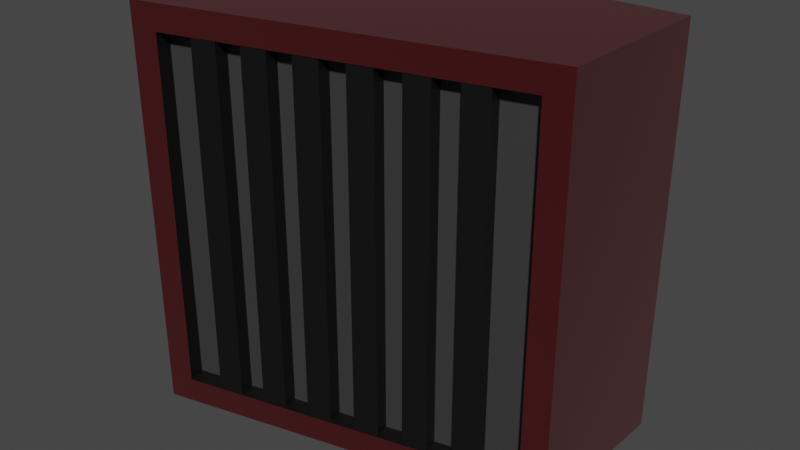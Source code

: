 # Source: Machine3.blend  (saved by Blender 2.83.18; exported with 4.5.12 LTS)
import bpy
from mathutils import Matrix  # noqa: F401  (used for matrix-valued properties, if any)

bpy.ops.wm.read_factory_settings(use_empty=True)
scene = bpy.context.scene
scene.name = 'Scene'

# ---- collections
col_collection = bpy.data.collections.new('Collection'); scene.collection.children.link(col_collection)

# ---- materials (node trees are filled in below, after node groups)
mat_bars = bpy.data.materials.new('Bars')
mat_bars.alpha_threshold = 0.0
mat_bars.use_transparent_shadow = False
mat_bars.line_color = (0.0, 0.0, 0.0, 1.0)
mat_red = bpy.data.materials.new('Red')
mat_red.use_transparent_shadow = False
mat_grey = bpy.data.materials.new('Grey')
mat_grey.use_transparent_shadow = False

# ---- material node trees
mat_bars.use_nodes = True; mat_bars.node_tree.nodes.clear()
_N = mat_bars.node_tree.nodes; _L = mat_bars.node_tree.links
n0 = _N.new('ShaderNodeOutputMaterial'); n0.name = 'Material Output'; n0.location = (300, 300)
n1 = _N.new('ShaderNodeBsdfPrincipled'); n1.name = 'Principled BSDF'; n1.location = (10, 300)
n1.distribution = 'GGX'
n1.subsurface_method = 'BURLEY'
n1.inputs[0].default_value = (0.02539, 0.02539, 0.02539, 1.0)
n1.inputs[1].default_value = 0.7821
n1.inputs[2].default_value = 0.4
n1.inputs[3].default_value = 1.45
n1.inputs[27].default_value = (0.0, 0.0, 0.0, 1.0)
n1.inputs[28].default_value = 1.0
_L.new(n1.outputs[0], n0.inputs[0])
n0.is_active_output = True
mat_red.use_nodes = True; mat_red.node_tree.nodes.clear()
_N = mat_red.node_tree.nodes; _L = mat_red.node_tree.links
n0 = _N.new('ShaderNodeBsdfPrincipled'); n0.name = 'Principled BSDF'; n0.location = (10, 300)
n0.distribution = 'GGX'
n0.subsurface_method = 'BURLEY'
n0.inputs[0].default_value = (0.04955, 0.00662, 0.007416, 1.0)
n0.inputs[2].default_value = 0.7949
n0.inputs[3].default_value = 1.45
n0.inputs[13].default_value = 0.0
n0.inputs[24].default_value = 0.09744
n0.inputs[27].default_value = (0.0, 0.0, 0.0, 1.0)
n0.inputs[28].default_value = 1.0
n1 = _N.new('ShaderNodeOutputMaterial'); n1.name = 'Material Output'; n1.location = (300, 300)
_L.new(n0.outputs[0], n1.inputs[0])
n1.is_active_output = True
mat_grey.use_nodes = True; mat_grey.node_tree.nodes.clear()
_N = mat_grey.node_tree.nodes; _L = mat_grey.node_tree.links
n0 = _N.new('ShaderNodeBsdfPrincipled'); n0.name = 'Principled BSDF'; n0.location = (10, 300)
n0.distribution = 'GGX'
n0.subsurface_method = 'BURLEY'
n0.inputs[0].default_value = (0.03741, 0.03741, 0.03741, 1.0)
n0.inputs[3].default_value = 1.45
n0.inputs[27].default_value = (0.0, 0.0, 0.0, 1.0)
n0.inputs[28].default_value = 1.0
n1 = _N.new('ShaderNodeOutputMaterial'); n1.name = 'Material Output'; n1.location = (300, 300)
_L.new(n0.outputs[0], n1.inputs[0])
n1.is_active_output = True

# ---- world
world_world = bpy.data.worlds.new('World'); scene.world = world_world
world_world.use_nodes = True; world_world.node_tree.nodes.clear()
_N = world_world.node_tree.nodes; _L = world_world.node_tree.links
n0 = _N.new('ShaderNodeOutputWorld'); n0.name = 'World Output'; n0.location = (300, 300)
n1 = _N.new('ShaderNodeBackground'); n1.name = 'Background'; n1.location = (10, 300)
n1.inputs[0].default_value = (0.05088, 0.05088, 0.05088, 1.0)
_L.new(n1.outputs[0], n0.inputs[0])
n0.is_active_output = True
world_world.color = (0.05088, 0.05088, 0.05088)
world_world.use_sun_shadow = False
world_world.sun_shadow_jitter_overblur = 0.0

# ---- meshes
me_cube = bpy.data.meshes.new('Cube')
me_cube.from_pydata([(3.978, 2.138, 7.193), (3.978, 2.138, -1.0), (3.907, -1.223, 7.193), (3.907, -1.223, -1.0), (-3.978, 2.138, 7.193), (-3.978, 2.138, -1.0), (-3.829, -3.078, 7.193), (-3.829, -3.078, -1.0), (-3.829, -3.078, 3.097), (3.907, -1.223, 3.097), (0.235, -2.104, 7.193), (0.235, -2.104, -1.0), (-1.219, -2.435, 6.681), (-3.829, -3.078, 5.145), (3.907, -1.223, 1.048), (-1.699, -2.567, 7.193), (2.169, -1.64, -1.0), (-3.829, -3.078, 1.048), (3.907, -1.223, 5.145), (2.169, -1.64, 7.193), (-1.699, -2.567, -1.0), (-1.219, -2.435, 5.657), (-0.2524, -2.203, 5.657), (-0.2524, -2.203, 6.681), (-1.219, -2.435, 3.609), (-0.2524, -2.203, 3.609), (-0.2524, -2.203, 4.633), (-2.186, -2.667, 3.609), (-2.186, -2.667, 4.633), (-3.829, -3.078, 6.169), (3.907, -1.223, 0.02414), (-2.666, -2.799, 7.193), (2.94, -1.455, -1.0), (-3.829, -3.078, 2.072), (3.907, -1.223, 4.121), (1.202, -1.872, 7.193), (-0.732, -2.336, -1.0), (-1.219, -2.435, 1.56), (-0.2524, -2.203, 1.56), (-0.2524, -2.203, 2.584), (-1.219, -2.435, -0.4879), (-3.829, -3.078, 4.121), (3.907, -1.223, 2.072), (-0.732, -2.336, 7.193), (1.202, -1.872, -1.0), (-3.829, -3.078, 0.02414), (3.907, -1.223, 6.169), (2.94, -1.455, 7.193), (-2.666, -2.799, -1.0), (-0.2524, -2.203, -0.4879), (-0.2524, -2.203, 0.5362), (-2.186, -2.667, -0.4879), (-2.186, -2.667, 0.5362), (2.649, -1.508, 1.56), (2.649, -1.508, -0.4879), (0.7146, -1.972, -0.4879), (1.682, -1.74, -0.4879), (1.682, -1.74, 0.5362), (2.649, -1.508, 5.657), (2.649, -1.508, 3.609), (0.7146, -1.972, 3.609), (1.682, -1.74, 3.609), (1.682, -1.74, 4.633), (0.7146, -1.972, 5.657), (1.682, -1.74, 5.657), (1.682, -1.74, 6.681), (0.7146, -1.972, 1.56), (1.682, -1.74, 1.56), (1.682, -1.74, 2.584), (-2.186, -2.667, 1.56), (-2.186, -2.667, 2.584), (-2.186, -2.667, 5.657), (-2.186, -2.667, 6.681), (1.198, -1.856, -0.4879), (-2.67, -2.783, -0.4879), (-0.7359, -2.319, -0.4879), (-1.703, -2.551, -0.4879), (2.165, -1.624, -0.4879), (0.2311, -2.087, -0.4879), (-2.67, -2.783, 6.681), (-2.67, -2.783, 5.657), (-2.67, -2.783, 6.169), (-2.186, -2.667, 6.169), (-2.67, -2.783, 2.584), (-2.67, -2.783, 1.56), (-3.829, -3.078, 6.681), (3.907, -1.223, -0.4879), (-3.345, -2.962, 7.193), (3.424, -1.339, -1.0), (-3.829, -3.078, 2.584), (3.907, -1.223, 3.609), (0.7186, -1.988, 7.193), (-0.2485, -2.22, -1.0), (-3.345, -2.962, 3.097), (-2.67, -2.783, 2.072), (0.235, -2.104, -0.4879), (-2.186, -2.667, 2.072), (-3.829, -3.078, 4.633), (3.907, -1.223, 1.56), (-1.216, -2.451, 7.193), (1.686, -1.756, -1.0), (-3.829, -3.078, 0.5362), (3.907, -1.223, 5.657), (2.653, -1.524, 7.193), (-2.183, -2.683, -1.0), (1.198, -1.856, 2.584), (1.198, -1.856, 1.56), (1.198, -1.856, 2.072), (1.682, -1.74, 2.072), (0.7146, -1.972, 2.072), (1.198, -1.856, 6.681), (1.198, -1.856, 5.657), (1.198, -1.856, 6.169), (1.682, -1.74, 6.169), (0.7146, -1.972, 6.169), (2.169, -1.64, -0.4879), (1.198, -1.856, 4.633), (-3.345, -2.962, 1.048), (1.198, -1.856, 3.609), (-1.699, -2.567, -0.4879), (1.198, -1.856, 4.121), (-3.345, -2.962, 5.145), (1.682, -1.74, 4.121), (0.7146, -1.972, 4.121), (2.649, -1.508, 4.121), (-3.829, -3.078, 5.657), (3.907, -1.223, 0.5362), (-2.183, -2.683, 7.193), (2.653, -1.524, -1.0), (-3.829, -3.078, 1.56), (3.907, -1.223, 4.633), (1.686, -1.756, 7.193), (-1.216, -2.451, -1.0), (2.649, -1.508, 6.169), (1.198, -1.856, 0.5362), (1.198, -1.856, 0.02414), (1.682, -1.74, 0.02414), (-3.829, -3.078, 3.609), (3.907, -1.223, 2.584), (-0.2485, -2.22, 7.193), (0.7186, -1.988, -1.0), (-3.829, -3.078, -0.4879), (3.907, -1.223, 6.681), (3.424, -1.339, 7.193), (-3.345, -2.962, -1.0), (0.7146, -1.972, 0.02414), (3.424, -1.339, 3.097), (2.649, -1.508, 0.02414), (0.235, -2.104, 6.681), (2.649, -1.508, 2.072), (3.424, -1.339, 5.145), (-2.67, -2.783, 0.5362), (2.169, -1.64, 6.681), (-2.67, -2.783, 0.02414), (3.424, -1.339, 1.048), (-2.186, -2.667, 0.02414), (-0.7359, -2.319, 0.5362), (-0.7359, -2.319, 0.02414), (-0.2524, -2.203, 0.02414), (-1.219, -2.435, 0.02414), (-0.7359, -2.319, 2.584), (-0.7359, -2.319, 1.56), (-0.7359, -2.319, 2.072), (-0.2524, -2.203, 2.072), (-1.699, -2.567, 6.681), (-1.219, -2.435, 2.072), (-2.67, -2.783, 4.633), (-2.67, -2.783, 3.609), (-0.732, -2.336, 6.681), (-2.67, -2.783, 4.121), (-2.186, -2.667, 4.121), (-0.7359, -2.319, 4.633), (-0.7359, -2.319, 3.609), (-3.345, -2.962, 4.121), (-0.7359, -2.319, 4.121), (-0.2524, -2.203, 4.121), (-1.219, -2.435, 4.121), (-0.7359, -2.319, 6.681), (-0.7359, -2.319, 5.657), (-0.7359, -2.319, 6.169), (-0.2524, -2.203, 6.169), (-1.219, -2.435, 6.169), (-1.703, -2.551, 6.169), (-0.732, -2.336, -0.4879), (-1.703, -2.551, 6.681), (-3.345, -2.962, 0.02414), (-1.703, -2.551, 4.121), (-2.666, -2.799, -0.4879), (-1.703, -2.551, 4.633), (-0.7359, -2.319, 5.145), (3.424, -1.339, 2.072), (-0.2524, -2.203, 5.145), (-2.67, -2.783, 5.145), (-2.186, -2.667, 5.145), (3.424, -1.339, 0.02414), (2.94, -1.455, -0.4879), (-1.703, -2.551, 2.072), (-1.703, -2.551, 2.584), (-1.703, -2.551, 0.02414), (1.202, -1.872, -0.4879), (-1.703, -2.551, 0.5362), (-0.7359, -2.319, 1.048), (3.424, -1.339, 6.169), (-0.2524, -2.203, 1.048), (2.94, -1.455, 6.681), (-2.67, -2.783, 1.048), (3.424, -1.339, 4.121), (-2.186, -2.667, 1.048), (2.165, -1.624, 2.072), (2.165, -1.624, 2.584), (2.165, -1.624, 0.02414), (2.165, -1.624, 0.5362), (1.198, -1.856, 1.048), (1.682, -1.74, 1.048), (2.165, -1.624, 6.169), (2.165, -1.624, 6.681), (1.202, -1.872, 6.681), (2.165, -1.624, 4.121), (2.165, -1.624, 4.633), (1.198, -1.856, 5.145), (1.682, -1.74, 5.145), (-3.345, -2.962, 2.072), (0.2311, -2.087, 6.169), (0.2311, -2.087, 6.681), (0.2311, -2.087, 2.072), (-3.345, -2.962, 6.169), (0.2311, -2.087, 2.584), (-0.7359, -2.319, 3.097), (-2.666, -2.799, 6.681), (-2.183, -2.683, 6.681), (-0.2524, -2.203, 3.097), (-3.345, -2.962, 5.657), (0.2311, -2.087, 4.121), (0.2311, -2.087, 4.633), (-3.345, -2.962, 1.56), (0.2311, -2.087, 0.02414), (0.2311, -2.087, 0.5362), (1.198, -1.856, 3.097), (1.686, -1.756, 6.681), (1.682, -1.74, 3.097), (-2.67, -2.783, 3.097), (-2.186, -2.667, 3.097), (-1.703, -2.551, 5.657), (-1.703, -2.551, 3.609), (3.424, -1.339, 4.633), (3.424, -1.339, 3.609), (-1.703, -2.551, 5.145), (3.424, -1.339, 6.681), (3.424, -1.339, 5.657), (-1.219, -2.435, 5.145), (-1.703, -2.551, 1.56), (1.686, -1.756, -0.4879), (0.7186, -1.988, -0.4879), (3.424, -1.339, 0.5362), (3.424, -1.339, -0.4879), (2.653, -1.524, -0.4879), (3.424, -1.339, 2.584), (3.424, -1.339, 1.56), (-1.703, -2.551, 1.048), (-1.219, -2.435, 1.048), (-2.183, -2.683, -0.4879), (-3.345, -2.962, -0.4879), (2.165, -1.624, 1.56), (-0.2485, -2.22, -0.4879), (-1.216, -2.451, -0.4879), (2.165, -1.624, 1.048), (2.649, -1.508, 1.048), (0.7146, -1.972, 1.048), (2.165, -1.624, 5.657), (2.165, -1.624, 3.609), (-3.345, -2.962, 3.609), (2.165, -1.624, 5.145), (2.649, -1.508, 5.145), (0.7146, -1.972, 5.145), (-0.2485, -2.22, 6.681), (0.2311, -2.087, 5.145), (0.2311, -2.087, 5.657), (-1.216, -2.451, 6.681), (0.2311, -2.087, 1.048), (-3.345, -2.962, 4.633), (0.2311, -2.087, 1.56), (2.165, -1.624, 3.097), (-3.345, -2.962, 0.5362), (2.649, -1.508, 3.097), (-1.703, -2.551, 3.097), (-1.219, -2.435, 3.097), (2.653, -1.524, 6.681), (0.2311, -2.087, 3.609), (0.2311, -2.087, 3.097), (0.7186, -1.988, 6.681), (0.7146, -1.972, 3.097), (-3.345, -2.962, 2.584), (-3.345, -2.962, 6.681), (0.6347, -1.638, 3.097), (0.1512, -1.754, 3.097), (0.1512, -1.754, 3.609), (-1.299, -2.102, 3.097), (-1.783, -2.218, 3.097), (2.569, -1.174, 3.097), (2.085, -1.29, 3.097), (0.1512, -1.754, 1.56), (0.1512, -1.754, 1.048), (0.1512, -1.754, 5.657), (0.1512, -1.754, 5.145), (0.6347, -1.638, 5.145), (2.569, -1.174, 5.145), (2.085, -1.29, 5.145), (2.085, -1.29, 3.609), (2.085, -1.29, 5.657), (0.6347, -1.638, 1.048), (2.569, -1.174, 1.048), (2.085, -1.29, 1.048), (2.085, -1.29, 1.56), (-1.299, -2.102, 1.048), (-1.783, -2.218, 1.048), (-1.783, -2.218, 1.56), (-1.299, -2.102, 5.145), (-1.783, -2.218, 5.145), (-1.783, -2.218, 3.609), (-1.783, -2.218, 5.657), (-2.266, -2.333, 3.097), (-2.75, -2.449, 3.097), (1.602, -1.406, 3.097), (1.118, -1.522, 3.097), (0.1512, -1.754, 0.5362), (0.1512, -1.754, 0.02414), (0.1512, -1.754, 4.633), (0.1512, -1.754, 4.121), (-0.3323, -1.87, 3.097), (-0.8158, -1.986, 3.097), (3.34, -0.9896, 3.097), (2.856, -1.105, 3.097), (0.1512, -1.754, 2.584), (0.1512, -1.754, 2.072), (0.1512, -1.754, 6.681), (0.1512, -1.754, 6.169), (1.602, -1.406, 5.145), (1.118, -1.522, 5.145), (3.34, -0.9896, 5.145), (2.856, -1.105, 5.145), (2.085, -1.29, 4.633), (2.085, -1.29, 4.121), (2.085, -1.29, 6.681), (2.085, -1.29, 6.169), (1.602, -1.406, 1.048), (1.118, -1.522, 1.048), (3.34, -0.9896, 1.048), (2.856, -1.105, 1.048), (2.085, -1.29, 0.5362), (2.085, -1.29, 0.02414), (2.085, -1.29, 2.584), (2.085, -1.29, 2.072), (-2.266, -2.333, 1.048), (-2.75, -2.449, 1.048), (-0.3323, -1.87, 1.048), (-0.8158, -1.986, 1.048), (-1.783, -2.218, 0.5362), (-1.783, -2.218, 0.02414), (-1.783, -2.218, 2.584), (-1.783, -2.218, 2.072), (-2.266, -2.333, 5.145), (-2.75, -2.449, 5.145), (-0.3323, -1.87, 5.145), (-0.8158, -1.986, 5.145), (-1.783, -2.218, 4.633), (-1.783, -2.218, 4.121), (-1.783, -2.218, 6.681), (-1.783, -2.218, 6.169), (-1.299, -2.102, 6.169), (-0.3323, -1.87, 6.169), (-0.8158, -1.986, 6.169), (-0.8158, -1.986, 5.657), (-0.8158, -1.986, 6.681), (-1.299, -2.102, 4.121), (-0.3323, -1.87, 4.121), (-0.8158, -1.986, 4.121), (-0.8158, -1.986, 3.609), (-0.8158, -1.986, 4.633), (-2.266, -2.333, 4.121), (-2.75, -2.449, 4.121), (-2.75, -2.449, 3.609), (-2.75, -2.449, 4.633), (-1.299, -2.102, 2.072), (-0.3323, -1.87, 2.072), (-0.8158, -1.986, 2.072), (-0.8158, -1.986, 1.56), (-0.8158, -1.986, 2.584), (-1.299, -2.102, 0.02414), (-0.3323, -1.87, 0.02414), (-0.8158, -1.986, 0.02414), (-0.8158, -1.986, 0.5362), (-2.266, -2.333, 0.02414), (-2.75, -2.449, 0.02414), (-2.75, -2.449, 0.5362), (2.569, -1.174, 2.072), (3.34, -0.9896, 2.072), (2.856, -1.105, 2.072), (2.856, -1.105, 1.56), (2.856, -1.105, 2.584), (2.569, -1.174, 0.02414), (3.34, -0.9896, 0.02414), (2.856, -1.105, 0.02414), (2.856, -1.105, 0.5362), (0.6347, -1.638, 0.02414), (1.602, -1.406, 0.02414), (1.118, -1.522, 0.02414), (1.118, -1.522, 0.5362), (2.569, -1.174, 6.169), (3.34, -0.9896, 6.169), (2.856, -1.105, 6.169), (2.856, -1.105, 5.657), (2.856, -1.105, 6.681), (2.569, -1.174, 4.121), (3.34, -0.9896, 4.121), (2.856, -1.105, 4.121), (2.856, -1.105, 3.609), (2.856, -1.105, 4.633), (0.6347, -1.638, 4.121), (1.602, -1.406, 4.121), (1.118, -1.522, 4.121), (1.118, -1.522, 3.609), (1.118, -1.522, 4.633), (0.6347, -1.638, 6.169), (1.602, -1.406, 6.169), (1.118, -1.522, 6.169), (1.118, -1.522, 5.657), (1.118, -1.522, 6.681), (0.6347, -1.638, 2.072), (1.602, -1.406, 2.072), (1.118, -1.522, 2.072), (1.118, -1.522, 1.56), (1.118, -1.522, 2.584), (-2.266, -2.333, 2.072), (-2.75, -2.449, 2.072), (-2.75, -2.449, 1.56), (-2.75, -2.449, 2.584), (-2.266, -2.333, 6.169), (-2.75, -2.449, 6.169), (-2.75, -2.449, 5.657), (-2.75, -2.449, 6.681), (-3.429, -2.612, 3.097), (0.1512, -1.754, -0.4879), (2.085, -1.29, -0.4879), (-3.429, -2.612, 1.048), (-1.783, -2.218, -0.4879), (-3.429, -2.612, 5.145), (-3.429, -2.612, 4.121), (-0.8158, -1.986, -0.4879), (-3.429, -2.612, 0.02414), (-2.75, -2.449, -0.4879), (2.856, -1.105, -0.4879), (1.118, -1.522, -0.4879), (-3.429, -2.612, 2.072), (-3.429, -2.612, 6.169), (-2.266, -2.333, 6.681), (-2.266, -2.333, 5.657), (-3.429, -2.612, 5.657), (-2.266, -2.333, 2.584), (-2.266, -2.333, 1.56), (-3.429, -2.612, 1.56), (1.602, -1.406, 2.584), (1.602, -1.406, 1.56), (0.6347, -1.638, 1.56), (1.602, -1.406, 6.681), (1.602, -1.406, 5.657), (0.6347, -1.638, 5.657), (1.602, -1.406, 4.633), (1.602, -1.406, 3.609), (0.6347, -1.638, 3.609), (3.34, -0.9896, 4.633), (3.34, -0.9896, 3.609), (2.569, -1.174, 3.609), (3.34, -0.9896, 6.681), (3.34, -0.9896, 5.657), (2.569, -1.174, 5.657), (1.602, -1.406, 0.5362), (1.602, -1.406, -0.4879), (0.6347, -1.638, -0.4879), (3.34, -0.9896, 0.5362), (3.34, -0.9896, -0.4879), (2.569, -1.174, -0.4879), (3.34, -0.9896, 2.584), (3.34, -0.9896, 1.56), (2.569, -1.174, 1.56), (-2.266, -2.333, 0.5362), (-2.266, -2.333, -0.4879), (-3.429, -2.612, -0.4879), (-0.3323, -1.87, 0.5362), (-0.3323, -1.87, -0.4879), (-1.299, -2.102, -0.4879), (-0.3323, -1.87, 2.584), (-0.3323, -1.87, 1.56), (-1.299, -2.102, 1.56), (-2.266, -2.333, 4.633), (-2.266, -2.333, 3.609), (-3.429, -2.612, 3.609), (-0.3323, -1.87, 4.633), (-0.3323, -1.87, 3.609), (-1.299, -2.102, 3.609), (-0.3323, -1.87, 6.681), (-0.3323, -1.87, 5.657), (-1.299, -2.102, 5.657), (-1.299, -2.102, 6.681), (-1.299, -2.102, 4.633), (-3.429, -2.612, 4.633), (-1.299, -2.102, 2.584), (-1.299, -2.102, 0.5362), (-3.429, -2.612, 0.5362), (2.569, -1.174, 2.584), (2.569, -1.174, 0.5362), (0.6347, -1.638, 0.5362), (2.569, -1.174, 6.681), (2.569, -1.174, 4.633), (0.6347, -1.638, 4.633), (0.6347, -1.638, 6.681), (0.6347, -1.638, 2.584), (-3.429, -2.612, 2.584), (-3.429, -2.612, 6.681), (-1.219, -2.435, 4.633), (-1.219, -2.435, 2.584), (-1.219, -2.435, 0.5362), (2.649, -1.508, 2.584), (2.649, -1.508, 0.5362), (0.7146, -1.972, 0.5362), (2.649, -1.508, 6.681), (2.649, -1.508, 4.633), (0.7146, -1.972, 4.633), (0.7146, -1.972, 6.681), (0.7146, -1.972, 2.584)], [], [(0, 4, 6, 87, 31, 127, 15, 99, 43, 139, 10, 91, 35, 131, 19, 103, 47, 143, 2), (292, 87, 6, 85), (7, 141, 45, 101, 17, 129, 33, 89, 8, 137, 41, 97, 13, 125, 29, 85, 6, 4, 5), (5, 1, 3, 88, 32, 128, 16, 100, 44, 140, 11, 92, 36, 132, 20, 104, 48, 144, 7), (1, 0, 2, 142, 46, 102, 18, 130, 34, 90, 9, 138, 42, 98, 14, 126, 30, 86, 3), (5, 4, 0, 1), (291, 93, 8, 89), (466, 336, 220, 62), (289, 91, 10, 148), (511, 342, 215, 524), (358, 359, 196, 197), (286, 103, 19, 152), (433, 434, 84, 94), (418, 466, 62, 122), (317, 364, 188, 246), (282, 117, 17, 101), (510, 309, 267, 523), (356, 357, 198, 200), (279, 121, 13, 97), (426, 424, 112, 110), (277, 99, 15, 164), (496, 362, 191, 26), (403, 510, 523, 145), (274, 139, 43, 168), (425, 337, 219, 111), (374, 496, 26, 175), (323, 431, 105, 237), (270, 173, 41, 137), (465, 422, 114, 63), (297, 358, 197, 284), (350, 351, 208, 209), (429, 430, 106, 107), (304, 465, 63, 273), (314, 356, 200, 258), (509, 310, 266, 522), (348, 349, 210, 211), (261, 185, 45, 141), (421, 419, 120, 116), (399, 509, 522, 147), (480, 399, 147, 54), (420, 323, 237, 118), (424, 425, 111, 112), (464, 423, 113, 64), (299, 350, 209, 281), (342, 343, 214, 215), (442, 480, 54, 77), (494, 378, 170, 27), (336, 464, 64, 220), (311, 348, 211, 265), (508, 298, 283, 521), (247, 143, 47, 204), (340, 341, 217, 218), (320, 494, 27, 241), (394, 508, 521, 149), (337, 421, 116, 219), (306, 340, 218, 271), (419, 420, 118, 120), (423, 463, 65, 113), (334, 335, 222, 223), (238, 131, 35, 216), (493, 360, 193, 28), (294, 332, 226, 288), (332, 333, 224, 226), (234, 221, 33, 129), (378, 493, 28, 170), (463, 426, 110, 65), (231, 225, 29, 125), (477, 403, 145, 55), (229, 127, 31, 228), (462, 427, 109, 66), (303, 326, 233, 275), (164, 15, 127, 229), (309, 462, 66, 267), (301, 324, 236, 278), (506, 313, 259, 520), (121, 231, 125, 13), (326, 327, 232, 233), (441, 477, 55, 78), (109, 528, 226, 224), (114, 527, 223, 222), (123, 526, 233, 232), (124, 525, 218, 217), (133, 524, 215, 214), (145, 523, 236, 235), (117, 234, 129, 17), (147, 522, 211, 210), (149, 521, 209, 208), (159, 520, 200, 198), (165, 519, 197, 196), (176, 518, 188, 186), (181, 12, 184, 182), (249, 21, 242, 246), (191, 22, 178, 189), (180, 23, 177, 179), (285, 24, 243, 284), (230, 25, 172, 227), (175, 26, 171, 174), (241, 27, 167, 240), (152, 19, 131, 238), (170, 28, 166, 169), (259, 37, 250, 258), (203, 38, 161, 201), (163, 39, 160, 162), (158, 50, 156, 157), (155, 52, 151, 153), (266, 53, 262, 265), (136, 57, 134, 135), (272, 58, 268, 271), (283, 59, 269, 281), (290, 60, 287, 288), (239, 61, 118, 237), (122, 62, 116, 120), (273, 63, 276, 275), (220, 64, 111, 219), (113, 65, 110, 112), (34, 130, 244, 206), (130, 18, 150, 244), (267, 66, 280, 278), (9, 90, 245, 146), (90, 34, 206, 245), (213, 67, 106, 212), (108, 68, 105, 107), (207, 69, 84, 205), (96, 70, 83, 94), (46, 142, 247, 202), (142, 2, 143, 247), (193, 71, 80, 192), (18, 102, 248, 150), (102, 46, 202, 248), (82, 72, 79, 81), (71, 82, 81, 80), (70, 241, 240, 83), (69, 96, 94, 84), (68, 239, 237, 105), (67, 108, 107, 106), (100, 251, 199, 44), (16, 115, 251, 100), (66, 109, 224, 280), (140, 252, 95, 11), (44, 199, 252, 140), (64, 113, 112, 111), (63, 114, 222, 276), (30, 126, 253, 194), (126, 14, 154, 253), (88, 254, 195, 32), (3, 86, 254, 88), (86, 30, 194, 254), (128, 255, 115, 16), (32, 195, 255, 128), (62, 220, 219, 116), (61, 122, 120, 118), (42, 138, 256, 190), (138, 9, 146, 256), (60, 123, 232, 287), (14, 98, 257, 154), (98, 42, 190, 257), (59, 124, 217, 269), (58, 133, 214, 268), (57, 213, 212, 134), (56, 136, 135, 73), (55, 145, 235, 78), (54, 147, 210, 77), (104, 260, 187, 48), (20, 119, 260, 104), (53, 149, 208, 262), (144, 261, 141, 7), (48, 187, 261, 144), (52, 207, 205, 151), (51, 155, 153, 74), (50, 203, 201, 156), (49, 158, 157, 75), (92, 263, 183, 36), (11, 95, 263, 92), (40, 159, 198, 76), (132, 264, 119, 20), (36, 183, 264, 132), (39, 230, 227, 160), (38, 163, 162, 161), (37, 165, 196, 250), (28, 193, 192, 166), (27, 170, 169, 167), (26, 191, 189, 171), (25, 175, 174, 172), (24, 176, 186, 243), (22, 180, 179, 178), (21, 181, 182, 242), (518, 249, 246, 188), (519, 285, 284, 197), (520, 259, 258, 200), (521, 283, 281, 209), (522, 266, 265, 211), (523, 267, 278, 236), (93, 270, 137, 8), (525, 272, 271, 218), (526, 273, 275, 233), (528, 290, 288, 226), (256, 146, 330, 481), (263, 95, 441, 488), (117, 282, 507, 443), (190, 256, 481, 395), (216, 289, 514, 426), (183, 263, 488, 447), (282, 185, 448, 507), (289, 148, 334, 514), (164, 229, 454, 366), (248, 202, 408, 473), (148, 10, 139, 274), (255, 195, 450, 480), (229, 228, 439, 454), (185, 261, 486, 448), (150, 248, 473, 338), (115, 255, 480, 442), (254, 194, 400, 479), (261, 187, 449, 486), (148, 274, 499, 334), (168, 43, 99, 277), (221, 234, 459, 452), (274, 168, 372, 499), (234, 117, 443, 459), (173, 279, 97, 41), (202, 247, 472, 408), (195, 254, 479, 450), (253, 154, 346, 478), (260, 119, 444, 485), (121, 279, 504, 445), (247, 204, 411, 472), (204, 286, 511, 411), (194, 253, 478, 400), (185, 282, 101, 45), (187, 260, 485, 449), (279, 173, 446, 504), (286, 152, 342, 511), (292, 225, 453, 517), (228, 292, 517, 439), (93, 291, 516, 440), (245, 206, 413, 470), (252, 199, 451, 477), (291, 221, 452, 516), (146, 245, 470, 330), (95, 252, 477, 441), (225, 231, 456, 453), (152, 238, 463, 342), (204, 47, 103, 286), (244, 150, 338, 469), (251, 115, 442, 476), (257, 190, 395, 482), (264, 183, 447, 489), (231, 121, 445, 456), (173, 270, 495, 446), (238, 216, 426, 463), (168, 277, 502, 372), (216, 35, 91, 289), (206, 244, 469, 413), (199, 251, 476, 451), (154, 257, 482, 346), (221, 291, 89, 33), (119, 264, 489, 444), (270, 93, 440, 495), (225, 292, 85, 29), (277, 164, 366, 502), (228, 31, 87, 292), (492, 382, 165, 37), (387, 506, 520, 159), (324, 325, 235, 236), (476, 404, 136, 56), (406, 405, 135, 134), (313, 492, 37, 259), (461, 428, 108, 67), (367, 319, 242, 182), (451, 476, 56, 73), (345, 406, 134, 212), (344, 461, 67, 213), (365, 318, 243, 186), (505, 296, 285, 519), (319, 317, 246, 242), (475, 344, 213, 57), (405, 451, 73, 135), (491, 383, 163, 38), (382, 505, 519, 165), (318, 297, 284, 243), (404, 475, 57, 136), (354, 491, 38, 203), (460, 322, 239, 68), (359, 315, 250, 196), (315, 314, 258, 250), (428, 460, 68, 108), (482, 395, 396, 397), (481, 330, 331, 398), (357, 444, 76, 198), (479, 400, 401, 450), (478, 346, 347, 402), (474, 407, 133, 58), (490, 328, 230, 39), (312, 311, 265, 262), (305, 474, 58, 272), (473, 408, 409, 410), (383, 490, 39, 163), (470, 413, 414, 415), (469, 338, 339, 416), (351, 312, 262, 208), (503, 316, 249, 518), (393, 392, 153, 151), (349, 442, 77, 210), (373, 503, 518, 176), (308, 306, 271, 268), (489, 387, 159, 40), (307, 299, 281, 269), (353, 393, 151, 205), (390, 389, 157, 156), (458, 432, 96, 69), (392, 449, 74, 153), (367, 366, 454, 436), (444, 489, 40, 76), (317, 319, 455, 360), (319, 367, 436, 455), (361, 438, 456, 445), (438, 437, 453, 456), (352, 458, 69, 207), (359, 358, 457, 432), (358, 297, 320, 457), (343, 308, 268, 214), (314, 315, 458, 352), (315, 359, 432, 458), (353, 434, 459, 443), (434, 433, 452, 459), (368, 502, 12, 181), (351, 350, 460, 428), (350, 299, 322, 460), (488, 388, 158, 49), (311, 312, 461, 344), (312, 351, 428, 461), (341, 307, 269, 217), (345, 430, 462, 309), (430, 429, 427, 462), (302, 303, 275, 276), (343, 342, 463, 423), (386, 384, 162, 160), (306, 308, 464, 336), (308, 343, 423, 464), (502, 366, 184, 12), (337, 425, 465, 304), (425, 424, 422, 465), (300, 301, 278, 280), (341, 340, 466, 418), (340, 306, 336, 466), (471, 412, 124, 59), (299, 307, 467, 322), (307, 341, 418, 467), (355, 390, 156, 201), (323, 420, 468, 293), (420, 419, 417, 468), (413, 469, 416, 414), (330, 470, 415, 331), (385, 355, 201, 161), (331, 415, 471, 298), (415, 414, 412, 471), (408, 472, 411, 409), (338, 473, 410, 339), (447, 488, 49, 75), (339, 410, 474, 305), (410, 409, 407, 474), (457, 320, 241, 70), (349, 348, 475, 404), (348, 311, 344, 475), (442, 349, 404, 476), (451, 405, 403, 477), (400, 478, 402, 401), (450, 401, 399, 480), (395, 481, 398, 396), (346, 482, 397, 347), (501, 368, 181, 21), (347, 397, 483, 310), (397, 396, 394, 483), (298, 471, 59, 283), (357, 356, 484, 391), (356, 314, 352, 484), (444, 357, 391, 485), (449, 392, 448, 486), (389, 447, 75, 157), (325, 324, 487, 388), (324, 301, 354, 487), (441, 325, 388, 488), (447, 389, 387, 489), (515, 293, 290, 528), (333, 332, 490, 383), (332, 294, 328, 490), (487, 354, 203, 50), (301, 300, 491, 354), (300, 333, 383, 491), (432, 457, 70, 96), (355, 385, 492, 313), (385, 384, 382, 492), (335, 302, 276, 222), (365, 364, 493, 378), (364, 317, 360, 493), (316, 501, 21, 249), (297, 318, 494, 320), (318, 365, 378, 494), (321, 380, 495, 440), (380, 379, 446, 495), (427, 515, 528, 109), (327, 326, 496, 374), (326, 303, 362, 496), (388, 487, 50, 158), (294, 295, 497, 328), (295, 327, 374, 497), (333, 300, 280, 224), (329, 376, 498, 296), (376, 375, 373, 498), (295, 294, 288, 287), (335, 334, 499, 369), (381, 379, 169, 166), (303, 302, 500, 362), (302, 335, 369, 500), (329, 386, 160, 227), (363, 371, 501, 316), (371, 370, 368, 501), (380, 321, 240, 167), (370, 372, 502, 368), (500, 369, 180, 22), (375, 377, 503, 373), (377, 363, 316, 503), (379, 381, 504, 446), (381, 361, 445, 504), (384, 385, 161, 162), (384, 386, 505, 382), (386, 329, 296, 505), (422, 514, 527, 114), (389, 390, 506, 387), (390, 355, 313, 506), (392, 393, 507, 448), (393, 353, 443, 507), (327, 295, 287, 232), (396, 398, 508, 394), (398, 331, 298, 508), (362, 500, 22, 191), (401, 402, 509, 399), (402, 347, 310, 509), (377, 375, 174, 171), (405, 406, 510, 403), (406, 345, 309, 510), (325, 441, 78, 235), (409, 411, 511, 407), (514, 334, 223, 527), (414, 416, 512, 412), (416, 339, 305, 512), (376, 329, 227, 172), (419, 421, 513, 417), (421, 337, 304, 513), (485, 391, 155, 51), (424, 426, 514, 422), (455, 436, 82, 71), (429, 431, 515, 427), (431, 323, 293, 515), (433, 435, 516, 452), (435, 321, 440, 516), (437, 439, 517, 453), (321, 435, 83, 240), (328, 497, 25, 230), (430, 345, 212, 106), (407, 511, 524, 133), (370, 371, 178, 179), (497, 374, 175, 25), (431, 429, 107, 105), (310, 483, 53, 266), (364, 365, 186, 188), (322, 467, 61, 239), (437, 438, 80, 81), (483, 394, 149, 53), (366, 367, 182, 184), (467, 418, 122, 61), (434, 353, 205, 84), (454, 439, 79, 72), (412, 512, 525, 124), (375, 376, 172, 174), (296, 498, 24, 285), (435, 433, 94, 83), (512, 305, 272, 525), (363, 377, 171, 189), (498, 373, 176, 24), (436, 454, 72, 82), (391, 484, 52, 155), (371, 363, 189, 178), (293, 468, 60, 290), (499, 372, 177, 23), (438, 361, 192, 80), (484, 352, 207, 52), (372, 370, 179, 177), (468, 417, 123, 60), (439, 437, 81, 79), (449, 485, 51, 74), (417, 513, 526, 123), (379, 380, 167, 169), (369, 499, 23, 180), (360, 455, 71, 193), (513, 304, 273, 526), (361, 381, 166, 192)])
me_cube.polygons.foreach_set('material_index', [1, 1, 1, 1, 1, 1, 1, 0, 1, 0, 0, 1, 0, 0, 0, 1, 0, 0, 1, 0, 1, 0, 0, 1, 0, 0, 0, 1, 0, 0, 0, 0, 0, 0, 0, 0, 1, 0, 0, 0, 0, 0, 0, 0, 0, 0, 0, 0, 0, 0, 1, 0, 0, 0, 0, 0, 0, 0, 0, 1, 0, 0, 0, 1, 0, 0, 1, 0, 1, 0, 0, 1, 0, 0, 0, 1, 0, 0, 0, 0, 0, 0, 0, 0, 1, 0, 0, 0, 0, 0, 0, 0, 0, 0, 0, 0, 0, 0, 1, 0, 0, 0, 0, 0, 0, 0, 0, 0, 0, 0, 0, 0, 0, 0, 0, 1, 1, 0, 1, 1, 0, 0, 0, 0, 1, 1, 0, 1, 1, 0, 0, 0, 0, 0, 0, 1, 1, 0, 1, 1, 0, 0, 1, 1, 1, 1, 1, 1, 1, 0, 0, 1, 1, 0, 1, 1, 0, 0, 0, 0, 0, 0, 1, 1, 0, 1, 1, 0, 0, 0, 0, 1, 1, 0, 1, 1, 0, 0, 0, 0, 0, 0, 0, 0, 0, 0, 0, 0, 0, 0, 0, 0, 1, 0, 0, 0, 0, 0, 0, 0, 0, 0, 0, 0, 0, 0, 1, 0, 0, 0, 0, 0, 0, 0, 0, 1, 0, 0, 0, 1, 0, 0, 0, 0, 0, 0, 0, 0, 1, 0, 0, 0, 0, 0, 0, 0, 0, 0, 0, 0, 0, 0, 1, 0, 0, 0, 0, 0, 0, 0, 0, 1, 0, 0, 0, 1, 0, 0, 1, 0, 1, 0, 0, 0, 0, 0, 0, 0, 0, 0, 0, 0, 0, 0, 0, 0, 0, 0, 0, 0, 0, 0, 0, 0, 0, 0, 2, 2, 0, 2, 2, 0, 0, 0, 0, 2, 0, 2, 2, 0, 0, 0, 0, 0, 0, 0, 0, 0, 0, 0, 0, 2, 0, 2, 2, 2, 2, 0, 2, 2, 0, 2, 2, 2, 2, 0, 2, 2, 0, 2, 2, 0, 2, 2, 0, 2, 0, 2, 2, 0, 2, 2, 0, 2, 2, 0, 2, 2, 0, 2, 2, 2, 2, 0, 2, 2, 2, 2, 0, 2, 2, 0, 2, 2, 2, 2, 2, 2, 2, 2, 0, 2, 2, 0, 2, 2, 2, 2, 0, 2, 2, 2, 2, 0, 2, 2, 0, 2, 2, 0, 2, 2, 0, 2, 2, 0, 2, 2, 2, 2, 0, 2, 2, 0, 2, 2, 0, 2, 2, 0, 2, 0, 2, 2, 0, 2, 2, 0, 2, 0, 2, 2, 2, 2, 0, 2, 2, 0, 2, 2, 2, 2, 0, 2, 2, 0, 2, 2, 0, 2, 2, 0, 2, 0, 2, 2, 0, 2, 2, 0, 2, 0, 2, 2, 2, 2, 2, 0, 0, 0, 0, 0, 0, 0, 0, 0, 0, 0, 0, 0, 0, 0, 0, 0, 0, 0, 0, 0, 0, 0, 0, 0, 0, 0, 0, 0, 0, 0, 0, 0, 0, 0, 0, 0, 0, 0, 0])
_uv = me_cube.uv_layers.new(name='UVMap')
_uv.uv.foreach_set('vector', [0.625, 0.5, 0.875, 0.5, 0.875, 0.75, 0.8594, 0.75, 0.8438, 0.75, 0.8281, 0.75, 0.8125, 0.75, 0.7969, 0.75, 0.7812, 0.75, 0.7656, 0.75, 0.75, 0.75, 0.7344, 0.75, 0.7188, 0.75, 0.7031, 0.75, 0.6875, 0.75, 0.6719, 0.75, 0.6562, 0.75, 0.6406, 0.75, 0.625, 0.75, 0.6094, 0.9844, 0.625, 0.9844, 0.625, 1.0, 0.6094, 1.0, 0.375, 0.0, 0.3906, 0.0, 0.4062, 0.0, 0.4219, 0.0, 0.4375, 0.0, 0.4531, 0.0, 0.4688, 0.0, 0.4844, 0.0, 0.5, 0.0, 0.5156, 0.0, 0.5312, 0.0, 0.5469, 0.0, 0.5625, 0.0, 0.5781, 0.0, 0.5938, 0.0, 0.6094, 0.0, 0.625, 0.0, 0.625, 0.25, 0.375, 0.25, 0.125, 0.5, 0.375, 0.5, 0.375, 0.75, 0.3594, 0.75, 0.3438, 0.75, 0.3281, 0.75, 0.3125, 0.75, 0.2969, 0.75, 0.2812, 0.75, 0.2656, 0.75, 0.25, 0.75, 0.2344, 0.75, 0.2188, 0.75, 0.2031, 0.75, 0.1875, 0.75, 0.1719, 0.75, 0.1562, 0.75, 0.1406, 0.75, 0.125, 0.75, 0.375, 0.5, 0.625, 0.5, 0.625, 0.75, 0.6094, 0.75, 0.5938, 0.75, 0.5781, 0.75, 0.5625, 0.75, 0.5469, 0.75, 0.5312, 0.75, 0.5156, 0.75, 0.5, 0.75, 0.4844, 0.75, 0.4688, 0.75, 0.4531, 0.75, 0.4375, 0.75, 0.4219, 0.75, 0.4062, 0.75, 0.3906, 0.75, 0.375, 0.75, 0.375, 0.25, 0.625, 0.25, 0.625, 0.5, 0.375, 0.5, 0.4844, 0.9844, 0.5, 0.9844, 0.5, 1.0, 0.4844, 1.0, 0.5469, 0.8281, 0.5625, 0.8281, 0.5625, 0.8281, 0.5469, 0.8281, 0.6094, 0.8594, 0.625, 0.8594, 0.625, 0.875, 0.6094, 0.875, 0.6094, 0.7969, 0.6094, 0.8125, 0.6094, 0.8125, 0.6094, 0.7969, 0.4844, 0.9375, 0.4688, 0.9375, 0.4688, 0.9375, 0.4844, 0.9375, 0.6094, 0.7969, 0.625, 0.7969, 0.625, 0.8125, 0.6094, 0.8125, 0.4688, 0.9688, 0.4531, 0.9688, 0.4531, 0.9688, 0.4688, 0.9688, 0.5312, 0.8281, 0.5469, 0.8281, 0.5469, 0.8281, 0.5312, 0.8281, 0.5625, 0.9375, 0.5469, 0.9375, 0.5469, 0.9375, 0.5625, 0.9375, 0.4219, 0.9844, 0.4375, 0.9844, 0.4375, 1.0, 0.4219, 1.0, 0.4219, 0.8594, 0.4375, 0.8594, 0.4375, 0.8594, 0.4219, 0.8594, 0.4219, 0.9375, 0.4062, 0.9375, 0.4062, 0.9375, 0.4219, 0.9375, 0.5469, 0.9844, 0.5625, 0.9844, 0.5625, 1.0, 0.5469, 1.0, 0.6094, 0.8438, 0.5938, 0.8438, 0.5938, 0.8438, 0.6094, 0.8438, 0.6094, 0.9219, 0.625, 0.9219, 0.625, 0.9375, 0.6094, 0.9375, 0.5469, 0.8906, 0.5625, 0.8906, 0.5625, 0.8906, 0.5469, 0.8906, 0.4062, 0.8594, 0.4219, 0.8594, 0.4219, 0.8594, 0.4062, 0.8594, 0.6094, 0.8906, 0.625, 0.8906, 0.625, 0.9062, 0.6094, 0.9062, 0.5781, 0.8438, 0.5625, 0.8438, 0.5625, 0.8438, 0.5781, 0.8438, 0.5312, 0.8906, 0.5469, 0.8906, 0.5469, 0.8906, 0.5312, 0.8906, 0.5, 0.8438, 0.4844, 0.8438, 0.4844, 0.8438, 0.5, 0.8438, 0.5156, 0.9844, 0.5312, 0.9844, 0.5312, 1.0, 0.5156, 1.0, 0.5781, 0.8594, 0.5938, 0.8594, 0.5938, 0.8594, 0.5781, 0.8594, 0.5, 0.9375, 0.4844, 0.9375, 0.4844, 0.9375, 0.5, 0.9375, 0.4844, 0.8125, 0.4688, 0.8125, 0.4688, 0.8125, 0.4844, 0.8125, 0.4688, 0.8438, 0.4531, 0.8438, 0.4531, 0.8438, 0.4688, 0.8438, 0.5625, 0.8594, 0.5781, 0.8594, 0.5781, 0.8594, 0.5625, 0.8594, 0.4375, 0.9375, 0.4219, 0.9375, 0.4219, 0.9375, 0.4375, 0.9375, 0.4219, 0.7969, 0.4375, 0.7969, 0.4375, 0.7969, 0.4219, 0.7969, 0.4219, 0.8125, 0.4062, 0.8125, 0.4062, 0.8125, 0.4219, 0.8125, 0.3906, 0.9844, 0.4062, 0.9844, 0.4062, 1.0, 0.3906, 1.0, 0.5469, 0.8438, 0.5312, 0.8438, 0.5312, 0.8438, 0.5469, 0.8438, 0.4062, 0.7969, 0.4219, 0.7969, 0.4219, 0.7969, 0.4062, 0.7969, 0.3906, 0.7969, 0.4062, 0.7969, 0.4062, 0.7969, 0.3906, 0.7969, 0.5156, 0.8438, 0.5, 0.8438, 0.5, 0.8438, 0.5156, 0.8438, 0.5938, 0.8438, 0.5781, 0.8438, 0.5781, 0.8438, 0.5938, 0.8438, 0.5781, 0.8281, 0.5938, 0.8281, 0.5938, 0.8281, 0.5781, 0.8281, 0.5, 0.8125, 0.4844, 0.8125, 0.4844, 0.8125, 0.5, 0.8125, 0.6094, 0.8125, 0.5938, 0.8125, 0.5938, 0.8125, 0.6094, 0.8125, 0.3906, 0.8125, 0.3906, 0.7969, 0.3906, 0.7969, 0.3906, 0.8125, 0.5156, 0.9531, 0.5312, 0.9531, 0.5312, 0.9531, 0.5156, 0.9531, 0.5625, 0.8281, 0.5781, 0.8281, 0.5781, 0.8281, 0.5625, 0.8281, 0.4375, 0.8125, 0.4219, 0.8125, 0.4219, 0.8125, 0.4375, 0.8125, 0.4844, 0.7969, 0.5, 0.7969, 0.5, 0.7969, 0.4844, 0.7969, 0.6094, 0.7656, 0.625, 0.7656, 0.625, 0.7812, 0.6094, 0.7812, 0.5469, 0.8125, 0.5312, 0.8125, 0.5312, 0.8125, 0.5469, 0.8125, 0.5, 0.9531, 0.5156, 0.9531, 0.5156, 0.9531, 0.5, 0.9531, 0.4688, 0.7969, 0.4844, 0.7969, 0.4844, 0.7969, 0.4688, 0.7969, 0.5625, 0.8438, 0.5469, 0.8438, 0.5469, 0.8438, 0.5625, 0.8438, 0.5625, 0.8125, 0.5469, 0.8125, 0.5469, 0.8125, 0.5625, 0.8125, 0.5312, 0.8438, 0.5156, 0.8438, 0.5156, 0.8438, 0.5312, 0.8438, 0.5938, 0.8281, 0.6094, 0.8281, 0.6094, 0.8281, 0.5938, 0.8281, 0.6094, 0.875, 0.5938, 0.875, 0.5938, 0.875, 0.6094, 0.875, 0.6094, 0.8281, 0.625, 0.8281, 0.625, 0.8438, 0.6094, 0.8438, 0.5469, 0.9531, 0.5625, 0.9531, 0.5625, 0.9531, 0.5469, 0.9531, 0.5, 0.875, 0.4844, 0.875, 0.4844, 0.875, 0.5, 0.875, 0.4844, 0.875, 0.4688, 0.875, 0.4688, 0.875, 0.4844, 0.875, 0.4531, 0.9844, 0.4688, 0.9844, 0.4688, 1.0, 0.4531, 1.0, 0.5312, 0.9531, 0.5469, 0.9531, 0.5469, 0.9531, 0.5312, 0.9531, 0.6094, 0.8281, 0.6094, 0.8438, 0.6094, 0.8438, 0.6094, 0.8281, 0.5781, 0.9844, 0.5938, 0.9844, 0.5938, 1.0, 0.5781, 1.0, 0.3906, 0.8594, 0.4062, 0.8594, 0.4062, 0.8594, 0.3906, 0.8594, 0.6094, 0.9531, 0.625, 0.9531, 0.625, 0.9688, 0.6094, 0.9688, 0.4531, 0.8594, 0.4688, 0.8594, 0.4688, 0.8594, 0.4531, 0.8594, 0.5625, 0.875, 0.5469, 0.875, 0.5469, 0.875, 0.5625, 0.875, 0.6094, 0.9375, 0.625, 0.9375, 0.625, 0.9531, 0.6094, 0.9531, 0.4375, 0.8594, 0.4531, 0.8594, 0.4531, 0.8594, 0.4375, 0.8594, 0.4375, 0.875, 0.4219, 0.875, 0.4219, 0.875, 0.4375, 0.875, 0.4219, 0.9219, 0.4375, 0.9219, 0.4375, 0.9219, 0.4219, 0.9219, 0.5625, 0.9844, 0.5781, 0.9844, 0.5781, 1.0, 0.5625, 1.0, 0.5469, 0.875, 0.5312, 0.875, 0.5312, 0.875, 0.5469, 0.875, 0.3906, 0.875, 0.3906, 0.8594, 0.3906, 0.8594, 0.3906, 0.875, 0.4688, 0.8594, 0.4844, 0.8594, 0.4844, 0.875, 0.4688, 0.875, 0.5938, 0.8594, 0.6094, 0.8594, 0.6094, 0.875, 0.5938, 0.875, 0.5312, 0.8594, 0.5469, 0.8594, 0.5469, 0.875, 0.5312, 0.875, 0.5312, 0.7969, 0.5469, 0.7969, 0.5469, 0.8125, 0.5312, 0.8125, 0.5938, 0.7969, 0.6094, 0.7969, 0.6094, 0.8125, 0.5938, 0.8125, 0.4062, 0.8594, 0.4219, 0.8594, 0.4219, 0.875, 0.4062, 0.875, 0.4375, 0.9844, 0.4531, 0.9844, 0.4531, 1.0, 0.4375, 1.0, 0.4062, 0.7969, 0.4219, 0.7969, 0.4219, 0.8125, 0.4062, 0.8125, 0.4688, 0.7969, 0.4844, 0.7969, 0.4844, 0.8125, 0.4688, 0.8125, 0.4062, 0.9219, 0.4219, 0.9219, 0.4219, 0.9375, 0.4062, 0.9375, 0.4688, 0.9219, 0.4844, 0.9219, 0.4844, 0.9375, 0.4688, 0.9375, 0.5312, 0.9219, 0.5469, 0.9219, 0.5469, 0.9375, 0.5312, 0.9375, 0.5938, 0.9219, 0.6094, 0.9219, 0.6094, 0.9375, 0.5938, 0.9375, 0.5625, 0.9219, 0.5781, 0.9219, 0.5781, 0.9375, 0.5625, 0.9375, 0.5625, 0.8906, 0.5781, 0.8906, 0.5781, 0.9062, 0.5625, 0.9062, 0.5938, 0.8906, 0.6094, 0.8906, 0.6094, 0.9062, 0.5938, 0.9062, 0.5, 0.9219, 0.5156, 0.9219, 0.5156, 0.9375, 0.5, 0.9375, 0.5, 0.8906, 0.5156, 0.8906, 0.5156, 0.9062, 0.5, 0.9062, 0.5312, 0.8906, 0.5469, 0.8906, 0.5469, 0.9062, 0.5312, 0.9062, 0.5, 0.9531, 0.5156, 0.9531, 0.5156, 0.9688, 0.5, 0.9688, 0.6094, 0.8125, 0.625, 0.8125, 0.625, 0.8281, 0.6094, 0.8281, 0.5312, 0.9531, 0.5469, 0.9531, 0.5469, 0.9688, 0.5312, 0.9688, 0.4375, 0.9219, 0.4531, 0.9219, 0.4531, 0.9375, 0.4375, 0.9375, 0.4375, 0.8906, 0.4531, 0.8906, 0.4531, 0.9062, 0.4375, 0.9062, 0.4688, 0.8906, 0.4844, 0.8906, 0.4844, 0.9062, 0.4688, 0.9062, 0.4062, 0.8906, 0.4219, 0.8906, 0.4219, 0.9062, 0.4062, 0.9062, 0.4062, 0.9531, 0.4219, 0.9531, 0.4219, 0.9688, 0.4062, 0.9688, 0.4375, 0.7969, 0.4531, 0.7969, 0.4531, 0.8125, 0.4375, 0.8125, 0.4062, 0.8281, 0.4219, 0.8281, 0.4219, 0.8438, 0.4062, 0.8438, 0.5625, 0.7969, 0.5781, 0.7969, 0.5781, 0.8125, 0.5625, 0.8125, 0.5, 0.7969, 0.5156, 0.7969, 0.5156, 0.8125, 0.5, 0.8125, 0.5, 0.8594, 0.5156, 0.8594, 0.5156, 0.875, 0.5, 0.875, 0.5, 0.8281, 0.5156, 0.8281, 0.5156, 0.8438, 0.5, 0.8438, 0.5312, 0.8281, 0.5469, 0.8281, 0.5469, 0.8438, 0.5312, 0.8438, 0.5625, 0.8594, 0.5781, 0.8594, 0.5781, 0.875, 0.5625, 0.875, 0.5625, 0.8281, 0.5781, 0.8281, 0.5781, 0.8438, 0.5625, 0.8438, 0.5938, 0.8281, 0.6094, 0.8281, 0.6094, 0.8438, 0.5938, 0.8438, 0.5312, 0.75, 0.5469, 0.75, 0.5469, 0.7656, 0.5312, 0.7656, 0.5469, 0.75, 0.5625, 0.75, 0.5625, 0.7656, 0.5469, 0.7656, 0.4375, 0.8594, 0.4531, 0.8594, 0.4531, 0.875, 0.4375, 0.875, 0.5, 0.75, 0.5156, 0.75, 0.5156, 0.7656, 0.5, 0.7656, 0.5156, 0.75, 0.5312, 0.75, 0.5312, 0.7656, 0.5156, 0.7656, 0.4375, 0.8281, 0.4531, 0.8281, 0.4531, 0.8438, 0.4375, 0.8438, 0.4688, 0.8281, 0.4844, 0.8281, 0.4844, 0.8438, 0.4688, 0.8438, 0.4375, 0.9531, 0.4531, 0.9531, 0.4531, 0.9688, 0.4375, 0.9688, 0.4688, 0.9531, 0.4844, 0.9531, 0.4844, 0.9688, 0.4688, 0.9688, 0.5938, 0.75, 0.6094, 0.75, 0.6094, 0.7656, 0.5938, 0.7656, 0.6094, 0.75, 0.625, 0.75, 0.625, 0.7656, 0.6094, 0.7656, 0.5625, 0.9531, 0.5781, 0.9531, 0.5781, 0.9688, 0.5625, 0.9688, 0.5625, 0.75, 0.5781, 0.75, 0.5781, 0.7656, 0.5625, 0.7656, 0.5781, 0.75, 0.5938, 0.75, 0.5938, 0.7656, 0.5781, 0.7656, 0.5938, 0.9531, 0.6094, 0.9531, 0.6094, 0.9688, 0.5938, 0.9688, 0.5781, 0.9531, 0.5938, 0.9531, 0.5938, 0.9688, 0.5781, 0.9688, 0.4844, 0.9531, 0.5, 0.9531, 0.5, 0.9688, 0.4844, 0.9688, 0.4531, 0.9531, 0.4688, 0.9531, 0.4688, 0.9688, 0.4531, 0.9688, 0.4844, 0.8281, 0.5, 0.8281, 0.5, 0.8438, 0.4844, 0.8438, 0.4531, 0.8281, 0.4688, 0.8281, 0.4688, 0.8438, 0.4531, 0.8438, 0.375, 0.8281, 0.3906, 0.8281, 0.3906, 0.8438, 0.375, 0.8438, 0.375, 0.8125, 0.3906, 0.8125, 0.3906, 0.8281, 0.375, 0.8281, 0.4531, 0.8594, 0.4688, 0.8594, 0.4688, 0.875, 0.4531, 0.875, 0.375, 0.8594, 0.3906, 0.8594, 0.3906, 0.875, 0.375, 0.875, 0.375, 0.8438, 0.3906, 0.8438, 0.3906, 0.8594, 0.375, 0.8594, 0.5781, 0.8281, 0.5938, 0.8281, 0.5938, 0.8438, 0.5781, 0.8438, 0.5781, 0.8594, 0.5938, 0.8594, 0.5938, 0.875, 0.5781, 0.875, 0.4062, 0.75, 0.4219, 0.75, 0.4219, 0.7656, 0.4062, 0.7656, 0.4219, 0.75, 0.4375, 0.75, 0.4375, 0.7656, 0.4219, 0.7656, 0.375, 0.7656, 0.3906, 0.7656, 0.3906, 0.7812, 0.375, 0.7812, 0.375, 0.75, 0.3906, 0.75, 0.3906, 0.7656, 0.375, 0.7656, 0.3906, 0.75, 0.4062, 0.75, 0.4062, 0.7656, 0.3906, 0.7656, 0.375, 0.7969, 0.3906, 0.7969, 0.3906, 0.8125, 0.375, 0.8125, 0.375, 0.7812, 0.3906, 0.7812, 0.3906, 0.7969, 0.375, 0.7969, 0.5469, 0.8281, 0.5625, 0.8281, 0.5625, 0.8438, 0.5469, 0.8438, 0.5156, 0.8281, 0.5312, 0.8281, 0.5312, 0.8438, 0.5156, 0.8438, 0.4688, 0.75, 0.4844, 0.75, 0.4844, 0.7656, 0.4688, 0.7656, 0.4844, 0.75, 0.5, 0.75, 0.5, 0.7656, 0.4844, 0.7656, 0.5156, 0.8594, 0.5312, 0.8594, 0.5312, 0.875, 0.5156, 0.875, 0.4375, 0.75, 0.4531, 0.75, 0.4531, 0.7656, 0.4375, 0.7656, 0.4531, 0.75, 0.4688, 0.75, 0.4688, 0.7656, 0.4531, 0.7656, 0.5156, 0.7969, 0.5312, 0.7969, 0.5312, 0.8125, 0.5156, 0.8125, 0.5781, 0.7969, 0.5938, 0.7969, 0.5938, 0.8125, 0.5781, 0.8125, 0.4219, 0.8281, 0.4375, 0.8281, 0.4375, 0.8438, 0.4219, 0.8438, 0.3906, 0.8281, 0.4062, 0.8281, 0.4062, 0.8438, 0.3906, 0.8438, 0.3906, 0.8594, 0.4062, 0.8594, 0.4062, 0.875, 0.3906, 0.875, 0.3906, 0.7969, 0.4062, 0.7969, 0.4062, 0.8125, 0.3906, 0.8125, 0.375, 0.9531, 0.3906, 0.9531, 0.3906, 0.9688, 0.375, 0.9688, 0.375, 0.9375, 0.3906, 0.9375, 0.3906, 0.9531, 0.375, 0.9531, 0.4531, 0.7969, 0.4688, 0.7969, 0.4688, 0.8125, 0.4531, 0.8125, 0.375, 0.9844, 0.3906, 0.9844, 0.3906, 1.0, 0.375, 1.0, 0.375, 0.9688, 0.3906, 0.9688, 0.3906, 0.9844, 0.375, 0.9844, 0.4219, 0.9531, 0.4375, 0.9531, 0.4375, 0.9688, 0.4219, 0.9688, 0.3906, 0.9531, 0.4062, 0.9531, 0.4062, 0.9688, 0.3906, 0.9688, 0.4219, 0.8906, 0.4375, 0.8906, 0.4375, 0.9062, 0.4219, 0.9062, 0.3906, 0.8906, 0.4062, 0.8906, 0.4062, 0.9062, 0.3906, 0.9062, 0.375, 0.8906, 0.3906, 0.8906, 0.3906, 0.9062, 0.375, 0.9062, 0.375, 0.875, 0.3906, 0.875, 0.3906, 0.8906, 0.375, 0.8906, 0.3906, 0.9219, 0.4062, 0.9219, 0.4062, 0.9375, 0.3906, 0.9375, 0.375, 0.9219, 0.3906, 0.9219, 0.3906, 0.9375, 0.375, 0.9375, 0.375, 0.9062, 0.3906, 0.9062, 0.3906, 0.9219, 0.375, 0.9219, 0.4844, 0.8906, 0.5, 0.8906, 0.5, 0.9062, 0.4844, 0.9062, 0.4531, 0.8906, 0.4688, 0.8906, 0.4688, 0.9062, 0.4531, 0.9062, 0.4531, 0.9219, 0.4688, 0.9219, 0.4688, 0.9375, 0.4531, 0.9375, 0.5469, 0.9531, 0.5625, 0.9531, 0.5625, 0.9688, 0.5469, 0.9688, 0.5156, 0.9531, 0.5312, 0.9531, 0.5312, 0.9688, 0.5156, 0.9688, 0.5469, 0.8906, 0.5625, 0.8906, 0.5625, 0.9062, 0.5469, 0.9062, 0.5156, 0.8906, 0.5312, 0.8906, 0.5312, 0.9062, 0.5156, 0.9062, 0.5156, 0.9219, 0.5312, 0.9219, 0.5312, 0.9375, 0.5156, 0.9375, 0.5781, 0.8906, 0.5938, 0.8906, 0.5938, 0.9062, 0.5781, 0.9062, 0.5781, 0.9219, 0.5938, 0.9219, 0.5938, 0.9375, 0.5781, 0.9375, 0.5469, 0.9219, 0.5625, 0.9219, 0.5625, 0.9375, 0.5469, 0.9375, 0.4844, 0.9219, 0.5, 0.9219, 0.5, 0.9375, 0.4844, 0.9375, 0.4219, 0.9219, 0.4375, 0.9219, 0.4375, 0.9375, 0.4219, 0.9375, 0.4844, 0.7969, 0.5, 0.7969, 0.5, 0.8125, 0.4844, 0.8125, 0.4219, 0.7969, 0.4375, 0.7969, 0.4375, 0.8125, 0.4219, 0.8125, 0.4219, 0.8594, 0.4375, 0.8594, 0.4375, 0.875, 0.4219, 0.875, 0.5, 0.9844, 0.5156, 0.9844, 0.5156, 1.0, 0.5, 1.0, 0.5469, 0.7969, 0.5625, 0.7969, 0.5625, 0.8125, 0.5469, 0.8125, 0.5469, 0.8594, 0.5625, 0.8594, 0.5625, 0.875, 0.5469, 0.875, 0.4844, 0.8594, 0.5, 0.8594, 0.5, 0.875, 0.4844, 0.875, 0.4844, 0.7656, 0.5, 0.7656, 0.5, 0.7656, 0.4844, 0.7656, 0.3906, 0.8906, 0.3906, 0.875, 0.3906, 0.875, 0.3906, 0.8906, 0.4375, 0.9844, 0.4219, 0.9844, 0.4219, 0.9844, 0.4375, 0.9844, 0.4688, 0.7656, 0.4844, 0.7656, 0.4844, 0.7656, 0.4688, 0.7656, 0.6094, 0.8438, 0.6094, 0.8594, 0.6094, 0.8594, 0.6094, 0.8438, 0.3906, 0.9062, 0.3906, 0.8906, 0.3906, 0.8906, 0.3906, 0.9062, 0.4219, 0.9844, 0.4062, 0.9844, 0.4062, 0.9844, 0.4219, 0.9844, 0.6094, 0.8594, 0.6094, 0.875, 0.6094, 0.875, 0.6094, 0.8594, 0.6094, 0.9375, 0.6094, 0.9531, 0.6094, 0.9531, 0.6094, 0.9375, 0.5781, 0.7656, 0.5938, 0.7656, 0.5938, 0.7656, 0.5781, 0.7656, 0.6094, 0.875, 0.625, 0.875, 0.625, 0.8906, 0.6094, 0.8906, 0.3906, 0.7969, 0.3906, 0.7812, 0.3906, 0.7812, 0.3906, 0.7969, 0.6094, 0.9531, 0.6094, 0.9688, 0.6094, 0.9688, 0.6094, 0.9531, 0.4062, 0.9844, 0.3906, 0.9844, 0.3906, 0.9844, 0.4062, 0.9844, 0.5625, 0.7656, 0.5781, 0.7656, 0.5781, 0.7656, 0.5625, 0.7656, 0.3906, 0.8125, 0.3906, 0.7969, 0.3906, 0.7969, 0.3906, 0.8125, 0.3906, 0.7656, 0.4062, 0.7656, 0.4062, 0.7656, 0.3906, 0.7656, 0.3906, 0.9844, 0.3906, 0.9688, 0.3906, 0.9688, 0.3906, 0.9844, 0.6094, 0.875, 0.6094, 0.8906, 0.6094, 0.8906, 0.6094, 0.875, 0.6094, 0.9062, 0.625, 0.9062, 0.625, 0.9219, 0.6094, 0.9219, 0.4688, 0.9844, 0.4531, 0.9844, 0.4531, 0.9844, 0.4688, 0.9844, 0.6094, 0.8906, 0.6094, 0.9062, 0.6094, 0.9062, 0.6094, 0.8906, 0.4531, 0.9844, 0.4375, 0.9844, 0.4375, 0.9844, 0.4531, 0.9844, 0.5312, 0.9844, 0.5469, 0.9844, 0.5469, 1.0, 0.5312, 1.0, 0.5938, 0.7656, 0.6094, 0.7656, 0.6094, 0.7656, 0.5938, 0.7656, 0.3906, 0.7812, 0.3906, 0.7656, 0.3906, 0.7656, 0.3906, 0.7812, 0.4219, 0.7656, 0.4375, 0.7656, 0.4375, 0.7656, 0.4219, 0.7656, 0.3906, 0.9531, 0.3906, 0.9375, 0.3906, 0.9375, 0.3906, 0.9531, 0.5625, 0.9844, 0.5469, 0.9844, 0.5469, 0.9844, 0.5625, 0.9844, 0.6094, 0.7656, 0.6094, 0.7812, 0.6094, 0.7812, 0.6094, 0.7656, 0.6094, 0.7812, 0.6094, 0.7969, 0.6094, 0.7969, 0.6094, 0.7812, 0.4062, 0.7656, 0.4219, 0.7656, 0.4219, 0.7656, 0.4062, 0.7656, 0.4062, 0.9844, 0.4219, 0.9844, 0.4219, 1.0, 0.4062, 1.0, 0.3906, 0.9688, 0.3906, 0.9531, 0.3906, 0.9531, 0.3906, 0.9688, 0.5469, 0.9844, 0.5312, 0.9844, 0.5312, 0.9844, 0.5469, 0.9844, 0.6094, 0.7969, 0.6094, 0.8125, 0.6094, 0.8125, 0.6094, 0.7969, 0.6094, 0.9844, 0.5938, 0.9844, 0.5938, 0.9844, 0.6094, 0.9844, 0.6094, 0.9688, 0.6094, 0.9844, 0.6094, 0.9844, 0.6094, 0.9688, 0.5, 0.9844, 0.4844, 0.9844, 0.4844, 0.9844, 0.5, 0.9844, 0.5156, 0.7656, 0.5312, 0.7656, 0.5312, 0.7656, 0.5156, 0.7656, 0.3906, 0.8594, 0.3906, 0.8438, 0.3906, 0.8438, 0.3906, 0.8594, 0.4844, 0.9844, 0.4688, 0.9844, 0.4688, 0.9844, 0.4844, 0.9844, 0.5, 0.7656, 0.5156, 0.7656, 0.5156, 0.7656, 0.5, 0.7656, 0.3906, 0.875, 0.3906, 0.8594, 0.3906, 0.8594, 0.3906, 0.875, 0.5938, 0.9844, 0.5781, 0.9844, 0.5781, 0.9844, 0.5938, 0.9844, 0.6094, 0.8125, 0.6094, 0.8281, 0.6094, 0.8281, 0.6094, 0.8125, 0.6094, 0.7812, 0.625, 0.7812, 0.625, 0.7969, 0.6094, 0.7969, 0.5469, 0.7656, 0.5625, 0.7656, 0.5625, 0.7656, 0.5469, 0.7656, 0.3906, 0.8281, 0.3906, 0.8125, 0.3906, 0.8125, 0.3906, 0.8281, 0.4531, 0.7656, 0.4688, 0.7656, 0.4688, 0.7656, 0.4531, 0.7656, 0.3906, 0.9219, 0.3906, 0.9062, 0.3906, 0.9062, 0.3906, 0.9219, 0.5781, 0.9844, 0.5625, 0.9844, 0.5625, 0.9844, 0.5781, 0.9844, 0.5312, 0.9844, 0.5156, 0.9844, 0.5156, 0.9844, 0.5312, 0.9844, 0.6094, 0.8281, 0.6094, 0.8438, 0.6094, 0.8438, 0.6094, 0.8281, 0.6094, 0.9062, 0.6094, 0.9219, 0.6094, 0.9219, 0.6094, 0.9062, 0.6094, 0.8438, 0.625, 0.8438, 0.625, 0.8594, 0.6094, 0.8594, 0.5312, 0.7656, 0.5469, 0.7656, 0.5469, 0.7656, 0.5312, 0.7656, 0.3906, 0.8438, 0.3906, 0.8281, 0.3906, 0.8281, 0.3906, 0.8438, 0.4375, 0.7656, 0.4531, 0.7656, 0.4531, 0.7656, 0.4375, 0.7656, 0.4688, 0.9844, 0.4844, 0.9844, 0.4844, 1.0, 0.4688, 1.0, 0.3906, 0.9375, 0.3906, 0.9219, 0.3906, 0.9219, 0.3906, 0.9375, 0.5156, 0.9844, 0.5, 0.9844, 0.5, 0.9844, 0.5156, 0.9844, 0.5938, 0.9844, 0.6094, 0.9844, 0.6094, 1.0, 0.5938, 1.0, 0.6094, 0.9219, 0.6094, 0.9375, 0.6094, 0.9375, 0.6094, 0.9219, 0.6094, 0.9688, 0.625, 0.9688, 0.625, 0.9844, 0.6094, 0.9844, 0.4531, 0.9219, 0.4688, 0.9219, 0.4688, 0.9219, 0.4531, 0.9219, 0.4062, 0.9219, 0.4219, 0.9219, 0.4219, 0.9219, 0.4062, 0.9219, 0.4219, 0.875, 0.4062, 0.875, 0.4062, 0.875, 0.4219, 0.875, 0.3906, 0.8281, 0.4062, 0.8281, 0.4062, 0.8281, 0.3906, 0.8281, 0.4219, 0.8438, 0.4062, 0.8438, 0.4062, 0.8438, 0.4219, 0.8438, 0.4375, 0.9219, 0.4531, 0.9219, 0.4531, 0.9219, 0.4375, 0.9219, 0.4531, 0.8281, 0.4688, 0.8281, 0.4688, 0.8281, 0.4531, 0.8281, 0.5938, 0.9375, 0.5781, 0.9375, 0.5781, 0.9375, 0.5938, 0.9375, 0.3906, 0.8438, 0.3906, 0.8281, 0.3906, 0.8281, 0.3906, 0.8438, 0.4375, 0.8438, 0.4219, 0.8438, 0.4219, 0.8438, 0.4375, 0.8438, 0.4375, 0.8281, 0.4531, 0.8281, 0.4531, 0.8281, 0.4375, 0.8281, 0.5312, 0.9375, 0.5156, 0.9375, 0.5156, 0.9375, 0.5312, 0.9375, 0.4844, 0.9219, 0.5, 0.9219, 0.5, 0.9219, 0.4844, 0.9219, 0.5781, 0.9375, 0.5625, 0.9375, 0.5625, 0.9375, 0.5781, 0.9375, 0.4219, 0.8281, 0.4375, 0.8281, 0.4375, 0.8281, 0.4219, 0.8281, 0.4062, 0.8438, 0.3906, 0.8438, 0.3906, 0.8438, 0.4062, 0.8438, 0.4531, 0.8906, 0.4688, 0.8906, 0.4688, 0.8906, 0.4531, 0.8906, 0.4688, 0.9219, 0.4844, 0.9219, 0.4844, 0.9219, 0.4688, 0.9219, 0.5156, 0.9375, 0.5, 0.9375, 0.5, 0.9375, 0.5156, 0.9375, 0.4062, 0.8281, 0.4219, 0.8281, 0.4219, 0.8281, 0.4062, 0.8281, 0.4375, 0.8906, 0.4531, 0.8906, 0.4531, 0.8906, 0.4375, 0.8906, 0.4844, 0.8281, 0.5, 0.8281, 0.5, 0.8281, 0.4844, 0.8281, 0.4688, 0.9375, 0.4531, 0.9375, 0.4531, 0.9375, 0.4688, 0.9375, 0.4531, 0.9375, 0.4375, 0.9375, 0.4375, 0.9375, 0.4531, 0.9375, 0.4688, 0.8281, 0.4844, 0.8281, 0.4844, 0.8281, 0.4688, 0.8281, 0.4531, 0.7656, 0.4688, 0.7656, 0.4688, 0.7812, 0.4531, 0.7812, 0.4844, 0.7656, 0.5, 0.7656, 0.5, 0.7812, 0.4844, 0.7812, 0.4062, 0.9375, 0.3906, 0.9375, 0.3906, 0.9375, 0.4062, 0.9375, 0.3906, 0.7656, 0.4062, 0.7656, 0.4062, 0.7812, 0.3906, 0.7812, 0.4219, 0.7656, 0.4375, 0.7656, 0.4375, 0.7812, 0.4219, 0.7812, 0.5781, 0.7969, 0.5938, 0.7969, 0.5938, 0.7969, 0.5781, 0.7969, 0.4844, 0.8906, 0.5, 0.8906, 0.5, 0.8906, 0.4844, 0.8906, 0.4531, 0.8125, 0.4375, 0.8125, 0.4375, 0.8125, 0.4531, 0.8125, 0.5625, 0.7969, 0.5781, 0.7969, 0.5781, 0.7969, 0.5625, 0.7969, 0.5781, 0.7656, 0.5938, 0.7656, 0.5938, 0.7812, 0.5781, 0.7812, 0.4688, 0.8906, 0.4844, 0.8906, 0.4844, 0.8906, 0.4688, 0.8906, 0.5156, 0.7656, 0.5312, 0.7656, 0.5312, 0.7812, 0.5156, 0.7812, 0.5469, 0.7656, 0.5625, 0.7656, 0.5625, 0.7812, 0.5469, 0.7812, 0.4688, 0.8125, 0.4531, 0.8125, 0.4531, 0.8125, 0.4688, 0.8125, 0.5469, 0.9219, 0.5625, 0.9219, 0.5625, 0.9219, 0.5469, 0.9219, 0.4219, 0.9688, 0.4062, 0.9688, 0.4062, 0.9688, 0.4219, 0.9688, 0.4062, 0.8125, 0.3906, 0.8125, 0.3906, 0.8125, 0.4062, 0.8125, 0.5312, 0.9219, 0.5469, 0.9219, 0.5469, 0.9219, 0.5312, 0.9219, 0.5781, 0.8125, 0.5625, 0.8125, 0.5625, 0.8125, 0.5781, 0.8125, 0.3906, 0.9219, 0.4062, 0.9219, 0.4062, 0.9219, 0.3906, 0.9219, 0.5156, 0.8125, 0.5, 0.8125, 0.5, 0.8125, 0.5156, 0.8125, 0.4375, 0.9688, 0.4219, 0.9688, 0.4219, 0.9688, 0.4375, 0.9688, 0.4219, 0.9062, 0.4062, 0.9062, 0.4062, 0.9062, 0.4219, 0.9062, 0.4531, 0.9531, 0.4688, 0.9531, 0.4688, 0.9531, 0.4531, 0.9531, 0.4062, 0.9688, 0.3906, 0.9688, 0.3906, 0.9688, 0.4062, 0.9688, 0.5938, 0.9375, 0.6094, 0.9375, 0.6094, 0.9531, 0.5938, 0.9531, 0.3906, 0.9375, 0.3906, 0.9219, 0.3906, 0.9219, 0.3906, 0.9375, 0.5625, 0.9375, 0.5781, 0.9375, 0.5781, 0.9531, 0.5625, 0.9531, 0.5781, 0.9375, 0.5938, 0.9375, 0.5938, 0.9531, 0.5781, 0.9531, 0.5625, 0.9688, 0.5781, 0.9688, 0.5781, 0.9844, 0.5625, 0.9844, 0.5781, 0.9688, 0.5938, 0.9688, 0.5938, 0.9844, 0.5781, 0.9844, 0.4375, 0.9531, 0.4531, 0.9531, 0.4531, 0.9531, 0.4375, 0.9531, 0.4688, 0.9375, 0.4844, 0.9375, 0.4844, 0.9531, 0.4688, 0.9531, 0.4844, 0.9375, 0.5, 0.9375, 0.5, 0.9531, 0.4844, 0.9531, 0.5938, 0.8125, 0.5781, 0.8125, 0.5781, 0.8125, 0.5938, 0.8125, 0.4375, 0.9375, 0.4531, 0.9375, 0.4531, 0.9531, 0.4375, 0.9531, 0.4531, 0.9375, 0.4688, 0.9375, 0.4688, 0.9531, 0.4531, 0.9531, 0.4375, 0.9688, 0.4531, 0.9688, 0.4531, 0.9844, 0.4375, 0.9844, 0.4531, 0.9688, 0.4688, 0.9688, 0.4688, 0.9844, 0.4531, 0.9844, 0.5938, 0.9219, 0.6094, 0.9219, 0.6094, 0.9219, 0.5938, 0.9219, 0.4688, 0.8125, 0.4844, 0.8125, 0.4844, 0.8281, 0.4688, 0.8281, 0.4844, 0.8125, 0.5, 0.8125, 0.5, 0.8281, 0.4844, 0.8281, 0.3906, 0.8906, 0.4062, 0.8906, 0.4062, 0.8906, 0.3906, 0.8906, 0.4375, 0.8125, 0.4531, 0.8125, 0.4531, 0.8281, 0.4375, 0.8281, 0.4531, 0.8125, 0.4688, 0.8125, 0.4688, 0.8281, 0.4531, 0.8281, 0.5312, 0.8125, 0.5156, 0.8125, 0.5156, 0.8125, 0.5312, 0.8125, 0.4375, 0.8438, 0.4531, 0.8438, 0.4531, 0.8594, 0.4375, 0.8594, 0.4531, 0.8438, 0.4688, 0.8438, 0.4688, 0.8594, 0.4531, 0.8594, 0.5781, 0.875, 0.5625, 0.875, 0.5625, 0.875, 0.5781, 0.875, 0.5938, 0.8125, 0.6094, 0.8125, 0.6094, 0.8281, 0.5938, 0.8281, 0.4844, 0.9062, 0.4688, 0.9062, 0.4688, 0.9062, 0.4844, 0.9062, 0.5625, 0.8125, 0.5781, 0.8125, 0.5781, 0.8281, 0.5625, 0.8281, 0.5781, 0.8125, 0.5938, 0.8125, 0.5938, 0.8281, 0.5781, 0.8281, 0.6094, 0.9219, 0.6094, 0.9375, 0.6094, 0.9375, 0.6094, 0.9219, 0.5625, 0.8438, 0.5781, 0.8438, 0.5781, 0.8594, 0.5625, 0.8594, 0.5781, 0.8438, 0.5938, 0.8438, 0.5938, 0.8594, 0.5781, 0.8594, 0.4531, 0.875, 0.4375, 0.875, 0.4375, 0.875, 0.4531, 0.875, 0.5312, 0.8125, 0.5469, 0.8125, 0.5469, 0.8281, 0.5312, 0.8281, 0.5469, 0.8125, 0.5625, 0.8125, 0.5625, 0.8281, 0.5469, 0.8281, 0.5156, 0.7969, 0.5312, 0.7969, 0.5312, 0.7969, 0.5156, 0.7969, 0.5, 0.8125, 0.5156, 0.8125, 0.5156, 0.8281, 0.5, 0.8281, 0.5156, 0.8125, 0.5312, 0.8125, 0.5312, 0.8281, 0.5156, 0.8281, 0.4375, 0.9062, 0.4219, 0.9062, 0.4219, 0.9062, 0.4375, 0.9062, 0.5, 0.8438, 0.5156, 0.8438, 0.5156, 0.8594, 0.5, 0.8594, 0.5156, 0.8438, 0.5312, 0.8438, 0.5312, 0.8594, 0.5156, 0.8594, 0.5312, 0.7656, 0.5469, 0.7656, 0.5469, 0.7812, 0.5312, 0.7812, 0.5, 0.7656, 0.5156, 0.7656, 0.5156, 0.7812, 0.5, 0.7812, 0.4531, 0.9062, 0.4375, 0.9062, 0.4375, 0.9062, 0.4531, 0.9062, 0.5, 0.7812, 0.5156, 0.7812, 0.5156, 0.7969, 0.5, 0.7969, 0.5156, 0.7812, 0.5312, 0.7812, 0.5312, 0.7969, 0.5156, 0.7969, 0.5938, 0.7656, 0.6094, 0.7656, 0.6094, 0.7812, 0.5938, 0.7812, 0.5625, 0.7656, 0.5781, 0.7656, 0.5781, 0.7812, 0.5625, 0.7812, 0.3906, 0.9062, 0.3906, 0.8906, 0.3906, 0.8906, 0.3906, 0.9062, 0.5625, 0.7812, 0.5781, 0.7812, 0.5781, 0.7969, 0.5625, 0.7969, 0.5781, 0.7812, 0.5938, 0.7812, 0.5938, 0.7969, 0.5781, 0.7969, 0.4844, 0.9531, 0.5, 0.9531, 0.5, 0.9531, 0.4844, 0.9531, 0.4062, 0.8125, 0.4219, 0.8125, 0.4219, 0.8281, 0.4062, 0.8281, 0.4219, 0.8125, 0.4375, 0.8125, 0.4375, 0.8281, 0.4219, 0.8281, 0.3906, 0.8125, 0.4062, 0.8125, 0.4062, 0.8281, 0.3906, 0.8281, 0.3906, 0.8438, 0.4062, 0.8438, 0.4062, 0.8594, 0.3906, 0.8594, 0.4062, 0.7656, 0.4219, 0.7656, 0.4219, 0.7812, 0.4062, 0.7812, 0.3906, 0.7812, 0.4062, 0.7812, 0.4062, 0.7969, 0.3906, 0.7969, 0.4688, 0.7656, 0.4844, 0.7656, 0.4844, 0.7812, 0.4688, 0.7812, 0.4375, 0.7656, 0.4531, 0.7656, 0.4531, 0.7812, 0.4375, 0.7812, 0.5781, 0.9219, 0.5938, 0.9219, 0.5938, 0.9219, 0.5781, 0.9219, 0.4375, 0.7812, 0.4531, 0.7812, 0.4531, 0.7969, 0.4375, 0.7969, 0.4531, 0.7812, 0.4688, 0.7812, 0.4688, 0.7969, 0.4531, 0.7969, 0.5, 0.7969, 0.5156, 0.7969, 0.5156, 0.7969, 0.5, 0.7969, 0.4062, 0.9375, 0.4219, 0.9375, 0.4219, 0.9531, 0.4062, 0.9531, 0.4219, 0.9375, 0.4375, 0.9375, 0.4375, 0.9531, 0.4219, 0.9531, 0.3906, 0.9375, 0.4062, 0.9375, 0.4062, 0.9531, 0.3906, 0.9531, 0.3906, 0.9688, 0.4062, 0.9688, 0.4062, 0.9844, 0.3906, 0.9844, 0.4062, 0.9062, 0.3906, 0.9062, 0.3906, 0.9062, 0.4062, 0.9062, 0.4062, 0.875, 0.4219, 0.875, 0.4219, 0.8906, 0.4062, 0.8906, 0.4219, 0.875, 0.4375, 0.875, 0.4375, 0.8906, 0.4219, 0.8906, 0.3906, 0.875, 0.4062, 0.875, 0.4062, 0.8906, 0.3906, 0.8906, 0.3906, 0.9062, 0.4062, 0.9062, 0.4062, 0.9219, 0.3906, 0.9219, 0.4844, 0.8594, 0.5, 0.8594, 0.5, 0.8594, 0.4844, 0.8594, 0.4688, 0.875, 0.4844, 0.875, 0.4844, 0.8906, 0.4688, 0.8906, 0.4844, 0.875, 0.5, 0.875, 0.5, 0.8906, 0.4844, 0.8906, 0.4219, 0.8906, 0.4375, 0.8906, 0.4375, 0.8906, 0.4219, 0.8906, 0.4375, 0.875, 0.4531, 0.875, 0.4531, 0.8906, 0.4375, 0.8906, 0.4531, 0.875, 0.4688, 0.875, 0.4688, 0.8906, 0.4531, 0.8906, 0.4688, 0.9531, 0.4844, 0.9531, 0.4844, 0.9531, 0.4688, 0.9531, 0.4375, 0.9062, 0.4531, 0.9062, 0.4531, 0.9219, 0.4375, 0.9219, 0.4531, 0.9062, 0.4688, 0.9062, 0.4688, 0.9219, 0.4531, 0.9219, 0.5938, 0.875, 0.5781, 0.875, 0.5781, 0.875, 0.5938, 0.875, 0.5312, 0.9375, 0.5469, 0.9375, 0.5469, 0.9531, 0.5312, 0.9531, 0.5469, 0.9375, 0.5625, 0.9375, 0.5625, 0.9531, 0.5469, 0.9531, 0.5625, 0.9219, 0.5781, 0.9219, 0.5781, 0.9219, 0.5625, 0.9219, 0.5, 0.9375, 0.5156, 0.9375, 0.5156, 0.9531, 0.5, 0.9531, 0.5156, 0.9375, 0.5312, 0.9375, 0.5312, 0.9531, 0.5156, 0.9531, 0.5, 0.9688, 0.5156, 0.9688, 0.5156, 0.9844, 0.5, 0.9844, 0.5156, 0.9688, 0.5312, 0.9688, 0.5312, 0.9844, 0.5156, 0.9844, 0.4688, 0.8594, 0.4844, 0.8594, 0.4844, 0.8594, 0.4688, 0.8594, 0.5312, 0.875, 0.5469, 0.875, 0.5469, 0.8906, 0.5312, 0.8906, 0.5469, 0.875, 0.5625, 0.875, 0.5625, 0.8906, 0.5469, 0.8906, 0.4062, 0.8906, 0.4219, 0.8906, 0.4219, 0.8906, 0.4062, 0.8906, 0.5, 0.875, 0.5156, 0.875, 0.5156, 0.8906, 0.5, 0.8906, 0.5156, 0.875, 0.5312, 0.875, 0.5312, 0.8906, 0.5156, 0.8906, 0.4688, 0.875, 0.4531, 0.875, 0.4531, 0.875, 0.4688, 0.875, 0.5, 0.9062, 0.5156, 0.9062, 0.5156, 0.9219, 0.5, 0.9219, 0.5156, 0.9062, 0.5312, 0.9062, 0.5312, 0.9219, 0.5156, 0.9219, 0.5156, 0.875, 0.5, 0.875, 0.5, 0.875, 0.5156, 0.875, 0.5938, 0.875, 0.6094, 0.875, 0.6094, 0.8906, 0.5938, 0.8906, 0.5469, 0.9688, 0.5312, 0.9688, 0.5312, 0.9688, 0.5469, 0.9688, 0.5625, 0.875, 0.5781, 0.875, 0.5781, 0.8906, 0.5625, 0.8906, 0.5781, 0.875, 0.5938, 0.875, 0.5938, 0.8906, 0.5781, 0.8906, 0.5, 0.9062, 0.4844, 0.9062, 0.4844, 0.9062, 0.5, 0.9062, 0.5625, 0.9062, 0.5781, 0.9062, 0.5781, 0.9219, 0.5625, 0.9219, 0.5781, 0.9062, 0.5938, 0.9062, 0.5938, 0.9219, 0.5781, 0.9219, 0.5156, 0.9688, 0.5, 0.9688, 0.5, 0.9688, 0.5156, 0.9688, 0.5938, 0.9062, 0.6094, 0.9062, 0.6094, 0.9219, 0.5938, 0.9219, 0.5781, 0.8906, 0.5938, 0.8906, 0.5938, 0.8906, 0.5781, 0.8906, 0.5312, 0.9062, 0.5469, 0.9062, 0.5469, 0.9219, 0.5312, 0.9219, 0.5469, 0.9062, 0.5625, 0.9062, 0.5625, 0.9219, 0.5469, 0.9219, 0.5312, 0.9688, 0.5469, 0.9688, 0.5469, 0.9844, 0.5312, 0.9844, 0.5469, 0.9688, 0.5625, 0.9688, 0.5625, 0.9844, 0.5469, 0.9844, 0.4688, 0.9062, 0.4531, 0.9062, 0.4531, 0.9062, 0.4688, 0.9062, 0.4688, 0.9062, 0.4844, 0.9062, 0.4844, 0.9219, 0.4688, 0.9219, 0.4844, 0.9062, 0.5, 0.9062, 0.5, 0.9219, 0.4844, 0.9219, 0.5938, 0.8594, 0.6094, 0.8594, 0.6094, 0.8594, 0.5938, 0.8594, 0.4062, 0.9062, 0.4219, 0.9062, 0.4219, 0.9219, 0.4062, 0.9219, 0.4219, 0.9062, 0.4375, 0.9062, 0.4375, 0.9219, 0.4219, 0.9219, 0.4062, 0.9688, 0.4219, 0.9688, 0.4219, 0.9844, 0.4062, 0.9844, 0.4219, 0.9688, 0.4375, 0.9688, 0.4375, 0.9844, 0.4219, 0.9844, 0.5312, 0.875, 0.5156, 0.875, 0.5156, 0.875, 0.5312, 0.875, 0.4688, 0.7812, 0.4844, 0.7812, 0.4844, 0.7969, 0.4688, 0.7969, 0.4844, 0.7812, 0.5, 0.7812, 0.5, 0.7969, 0.4844, 0.7969, 0.5625, 0.8906, 0.5781, 0.8906, 0.5781, 0.8906, 0.5625, 0.8906, 0.4062, 0.7812, 0.4219, 0.7812, 0.4219, 0.7969, 0.4062, 0.7969, 0.4219, 0.7812, 0.4375, 0.7812, 0.4375, 0.7969, 0.4219, 0.7969, 0.5469, 0.9062, 0.5312, 0.9062, 0.5312, 0.9062, 0.5469, 0.9062, 0.4062, 0.8438, 0.4219, 0.8438, 0.4219, 0.8594, 0.4062, 0.8594, 0.4219, 0.8438, 0.4375, 0.8438, 0.4375, 0.8594, 0.4219, 0.8594, 0.4062, 0.875, 0.3906, 0.875, 0.3906, 0.875, 0.4062, 0.875, 0.5938, 0.7812, 0.6094, 0.7812, 0.6094, 0.7969, 0.5938, 0.7969, 0.6094, 0.8594, 0.6094, 0.875, 0.6094, 0.875, 0.6094, 0.8594, 0.5312, 0.7812, 0.5469, 0.7812, 0.5469, 0.7969, 0.5312, 0.7969, 0.5469, 0.7812, 0.5625, 0.7812, 0.5625, 0.7969, 0.5469, 0.7969, 0.5156, 0.9062, 0.5, 0.9062, 0.5, 0.9062, 0.5156, 0.9062, 0.5312, 0.8438, 0.5469, 0.8438, 0.5469, 0.8594, 0.5312, 0.8594, 0.5469, 0.8438, 0.5625, 0.8438, 0.5625, 0.8594, 0.5469, 0.8594, 0.3906, 0.9531, 0.4062, 0.9531, 0.4062, 0.9531, 0.3906, 0.9531, 0.5938, 0.8438, 0.6094, 0.8438, 0.6094, 0.8594, 0.5938, 0.8594, 0.5781, 0.9531, 0.5938, 0.9531, 0.5938, 0.9531, 0.5781, 0.9531, 0.4688, 0.8438, 0.4844, 0.8438, 0.4844, 0.8594, 0.4688, 0.8594, 0.4844, 0.8438, 0.5, 0.8438, 0.5, 0.8594, 0.4844, 0.8594, 0.4688, 0.9688, 0.4844, 0.9688, 0.4844, 0.9844, 0.4688, 0.9844, 0.4844, 0.9688, 0.5, 0.9688, 0.5, 0.9844, 0.4844, 0.9844, 0.5938, 0.9688, 0.6094, 0.9688, 0.6094, 0.9844, 0.5938, 0.9844, 0.5, 0.9688, 0.4844, 0.9688, 0.4844, 0.9688, 0.5, 0.9688, 0.5, 0.8906, 0.5156, 0.8906, 0.5156, 0.8906, 0.5, 0.8906, 0.4531, 0.8438, 0.4375, 0.8438, 0.4375, 0.8438, 0.4531, 0.8438, 0.5938, 0.7969, 0.6094, 0.7969, 0.6094, 0.7969, 0.5938, 0.7969, 0.5938, 0.9062, 0.5781, 0.9062, 0.5781, 0.9062, 0.5938, 0.9062, 0.5156, 0.8906, 0.5312, 0.8906, 0.5312, 0.8906, 0.5156, 0.8906, 0.4844, 0.8438, 0.4688, 0.8438, 0.4688, 0.8438, 0.4844, 0.8438, 0.4375, 0.7969, 0.4531, 0.7969, 0.4531, 0.7969, 0.4375, 0.7969, 0.5469, 0.9375, 0.5312, 0.9375, 0.5312, 0.9375, 0.5469, 0.9375, 0.5, 0.8281, 0.5156, 0.8281, 0.5156, 0.8281, 0.5, 0.8281, 0.5938, 0.9688, 0.5781, 0.9688, 0.5781, 0.9688, 0.5938, 0.9688, 0.4531, 0.7969, 0.4688, 0.7969, 0.4688, 0.7969, 0.4531, 0.7969, 0.6094, 0.9375, 0.5938, 0.9375, 0.5938, 0.9375, 0.6094, 0.9375, 0.5156, 0.8281, 0.5312, 0.8281, 0.5312, 0.8281, 0.5156, 0.8281, 0.4531, 0.9688, 0.4375, 0.9688, 0.4375, 0.9688, 0.4531, 0.9688, 0.6094, 0.9531, 0.6094, 0.9688, 0.6094, 0.9688, 0.6094, 0.9531, 0.5312, 0.7969, 0.5469, 0.7969, 0.5469, 0.7969, 0.5312, 0.7969, 0.5312, 0.9062, 0.5156, 0.9062, 0.5156, 0.9062, 0.5312, 0.9062, 0.5, 0.9219, 0.5156, 0.9219, 0.5156, 0.9219, 0.5, 0.9219, 0.4844, 0.9688, 0.4688, 0.9688, 0.4688, 0.9688, 0.4844, 0.9688, 0.5469, 0.7969, 0.5625, 0.7969, 0.5625, 0.7969, 0.5469, 0.7969, 0.5625, 0.9062, 0.5469, 0.9062, 0.5469, 0.9062, 0.5625, 0.9062, 0.5156, 0.9219, 0.5312, 0.9219, 0.5312, 0.9219, 0.5156, 0.9219, 0.5938, 0.9531, 0.6094, 0.9531, 0.6094, 0.9531, 0.5938, 0.9531, 0.4062, 0.9531, 0.4219, 0.9531, 0.4219, 0.9531, 0.4062, 0.9531, 0.5781, 0.9062, 0.5625, 0.9062, 0.5625, 0.9062, 0.5781, 0.9062, 0.5, 0.8594, 0.5156, 0.8594, 0.5156, 0.8594, 0.5, 0.8594, 0.6094, 0.8906, 0.6094, 0.9062, 0.6094, 0.9062, 0.6094, 0.8906, 0.5781, 0.9688, 0.5625, 0.9688, 0.5625, 0.9688, 0.5781, 0.9688, 0.4219, 0.9531, 0.4375, 0.9531, 0.4375, 0.9531, 0.4219, 0.9531, 0.6094, 0.9062, 0.5938, 0.9062, 0.5938, 0.9062, 0.6094, 0.9062, 0.5156, 0.8594, 0.5312, 0.8594, 0.5312, 0.8594, 0.5156, 0.8594, 0.6094, 0.9688, 0.5938, 0.9688, 0.5938, 0.9688, 0.6094, 0.9688, 0.3906, 0.9688, 0.3906, 0.9531, 0.3906, 0.9531, 0.3906, 0.9688, 0.5312, 0.8594, 0.5469, 0.8594, 0.5469, 0.8594, 0.5312, 0.8594, 0.5312, 0.9688, 0.5156, 0.9688, 0.5156, 0.9688, 0.5312, 0.9688, 0.5938, 0.8906, 0.6094, 0.8906, 0.6094, 0.8906, 0.5938, 0.8906, 0.5625, 0.9531, 0.5781, 0.9531, 0.5781, 0.9531, 0.5625, 0.9531, 0.5469, 0.8594, 0.5625, 0.8594, 0.5625, 0.8594, 0.5469, 0.8594, 0.5625, 0.9688, 0.5469, 0.9688, 0.5469, 0.9688, 0.5625, 0.9688])
me_cube.materials.append(mat_bars)
me_cube.materials.append(mat_red)
me_cube.materials.append(mat_grey)
me_cube.use_remesh_preserve_volume = False
me_cube.use_remesh_preserve_attributes = False
me_cube.use_mirror_vertex_groups = False
me_cube.update()

# ---- objects
ob_cube = bpy.data.objects.new('Cube', me_cube)

# ---- transforms, parenting, visibility, modifiers, constraints
ob_cube.location = (0.0, 0.0, 1.0)
ob_cube.lock_rotations_4d = False
ob_cube.empty_display_type = 'ARROWS'
ob_cube.lineart.crease_threshold = 0.0

# ---- collection membership
col_collection.objects.link(ob_cube)

# ---- scene / render settings (as saved in the file)
scene.frame_start = 1; scene.frame_end = 250; scene.frame_set(1)
scene.render.engine = 'BLENDER_EEVEE_NEXT'
scene.cycles.use_denoising = False
scene.cycles.samples = 128
scene.cycles.sampling_pattern = 'TABULATED_SOBOL'
scene.cycles.use_adaptive_sampling = False
scene.cycles.use_light_tree = False
scene.view_settings.view_transform = 'Filmic'
bpy.context.view_layer.update()

# ---- added for rendering (the .blend has no active camera and no usable light): camera, sun
cam_auto = bpy.data.cameras.new('AutoCamera')
cam_auto.lens = 50.0
cam_auto.sensor_width = 36.0
cam_auto.clip_end = 1000.0
ob_auto_camera = bpy.data.objects.new('AutoCamera', cam_auto)
scene.collection.objects.link(ob_auto_camera)
ob_auto_camera.location = (11.6161, -14.409, 13.3894)
ob_auto_camera.rotation_euler = (1.09748, -7.21219e-08, 0.694738)
scene.camera = ob_auto_camera
light_auto_sun = bpy.data.lights.new('AutoSun', 'SUN')
light_auto_sun.energy = 3.0
light_auto_sun.angle = 0.0523599
ob_auto_sun = bpy.data.objects.new('AutoSun', light_auto_sun)
scene.collection.objects.link(ob_auto_sun)
ob_auto_sun.rotation_euler = (0.872665, 0.174533, 0.523599)
bpy.context.view_layer.update()
